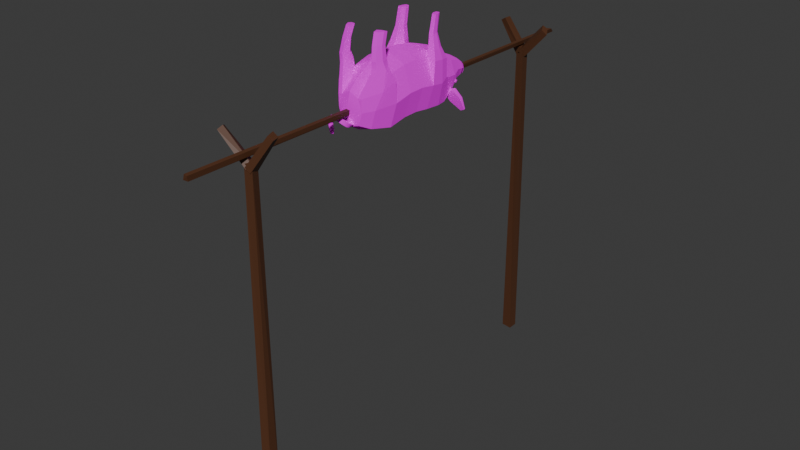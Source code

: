 # Source: pig_on_stick.blend  (saved by Blender 4.5.88; exported with 4.5.12 LTS)
import bpy
from mathutils import Matrix  # noqa: F401  (used for matrix-valued properties, if any)

bpy.ops.wm.read_factory_settings(use_empty=True)
scene = bpy.context.scene
scene.name = 'Scene'

# ---- collections
col_collection = bpy.data.collections.new('Collection'); scene.collection.children.link(col_collection)

# ---- images (referenced by path relative to the original .blend; pixels are not part of the script)
import os
ASSET_DIR = os.environ.get("B2B_ASSET_DIR", "")  # directory of the original .blend (textures are referenced by path, not embedded)
HERE = os.path.dirname(os.path.abspath(__file__))  # packed textures are extracted next to this script under _unpacked/

def load_image(name, relpath, width, height, colorspace="sRGB"):
    """Load a texture the original file referenced (path relative to the .blend, or extracted next to this script)."""
    p = next((c for c in (os.path.join(HERE, relpath), os.path.join(ASSET_DIR, relpath)) if relpath and os.path.exists(c)), "")
    if p:
        img = bpy.data.images.load(p, check_existing=True)
        img.name = name
    else:  # same state as the original file: an image datablock whose file is absent (Cycles renders it pink)
        img = bpy.data.images.new(name, width, height)
        img.source = "FILE"
        img.filepath = "//" + (relpath or name)
    img.colorspace_settings.name = colorspace
    return img
img_tex_pig_png = load_image('Tex_Pig.png', 'Tex_Pig.png', 1024, 1024, 'sRGB')

# ---- materials (node trees are filled in below, after node groups)
mat_lambert2sg = bpy.data.materials.new('lambert2SG')
mat_lambert2sg.use_transparency_overlap = False
mat_lambert2sg.show_transparent_back = False
mat_lambert2sg.diffuse_color = (0.0, 0.0, 0.0, 1.0)
mat_lambert2sg.roughness = 1.0
mat_woodcolor = bpy.data.materials.new('WoodColor')

# ---- material node trees
mat_lambert2sg.use_nodes = True; mat_lambert2sg.node_tree.nodes.clear()
_N = mat_lambert2sg.node_tree.nodes; _L = mat_lambert2sg.node_tree.links
n0 = _N.new('ShaderNodeBsdfPrincipled'); n0.name = 'Principled BSDF'; n0.location = (0, 300)
n0.inputs[1].default_value = 1.0
n0.inputs[2].default_value = 1.0
n0.inputs[3].default_value = 1.0
n0.inputs[13].default_value = 0.0
n0.inputs[18].default_value = 1.0
n1 = _N.new('ShaderNodeOutputMaterial'); n1.name = 'Material Output'; n1.location = (280, 300)
n2 = _N.new('ShaderNodeTexImage'); n2.name = 'Image Texture'; n2.location = (-480, 300)
n2.image = img_tex_pig_png
_L.new(n2.outputs[0], n0.inputs[0])
_L.new(n0.outputs[0], n1.inputs[0])
n1.is_active_output = True
mat_woodcolor.use_nodes = True; mat_woodcolor.node_tree.nodes.clear()
_N = mat_woodcolor.node_tree.nodes; _L = mat_woodcolor.node_tree.links
n0 = _N.new('ShaderNodeBsdfPrincipled'); n0.name = 'Principled BSDF'; n0.location = (-200, 100)
n0.inputs[0].default_value = (0.09203, 0.0341, 0.01419, 1.0)
n1 = _N.new('ShaderNodeOutputMaterial'); n1.name = 'Material Output'; n1.location = (200, 100)
_L.new(n0.outputs[0], n1.inputs[0])
n1.is_active_output = True

# ---- world
world_world = bpy.data.worlds.new('World'); scene.world = world_world
world_world.use_nodes = True; world_world.node_tree.nodes.clear()
_N = world_world.node_tree.nodes; _L = world_world.node_tree.links
n0 = _N.new('ShaderNodeOutputWorld'); n0.name = 'World Output'; n0.location = (200, 100)
n1 = _N.new('ShaderNodeBackground'); n1.name = 'Background'; n1.location = (-200, 100)
n1.inputs[0].default_value = (0.05088, 0.05088, 0.05088, 1.0)
_L.new(n1.outputs[0], n0.inputs[0])
n0.is_active_output = True
world_world.color = (0.05088, 0.05088, 0.05088)
world_world.sun_shadow_jitter_overblur = 0.0

# ---- meshes
me_mesh_pig = bpy.data.meshes.new('Mesh_Pig')
me_mesh_pig.from_pydata([(20.36, 21.41, -22.7), (0.9573, 26.52, -22.7), (0.9573, -34.03, -22.7), (20.36, -24.85, -22.7), (27.35, -1.723, -22.7), (20.36, 21.41, -7.317), (0.9573, 26.52, -7.317), (0.9573, -34.03, -7.317), (20.36, -24.85, -7.317), (27.35, -1.723, -7.317), (26.84, 1.972, -40.31), (19.97, 24.69, -40.31), (19.97, -20.74, -40.31), (0.9573, -29.76, -40.31), (0.9573, 29.71, -40.31), (19.96, 4.32, -58.81), (14.78, 21.49, -58.81), (9.684, -17.85, -55.37), (0.9573, -19.66, -58.81), (0.9573, 25.28, -58.81), (13.3, 5.339, -68.07), (9.734, 17.12, -68.07), (9.734, -6.446, -68.07), (0.9573, -11.12, -68.07), (0.9573, 19.73, -68.07), (0.9573, 5.339, -72.97), (20.75, 23.27, 6.656), (0.9573, 28.32, 6.656), (0.9573, -31.52, 6.656), (20.65, -22.13, 7.901), (27.86, 0.4098, 6.656), (19.9, 25.17, 23.18), (0.9573, 30.13, 23.82), (0.9573, -28.62, 16.17), (12.19, -23.88, 17.43), (26.74, 2.729, 20.25), (16.75, 26.52, 35.37), (0.9573, 31.13, 35.81), (0.9573, -23.53, 30.58), (17.31, -7.072, 28.85), (23.63, 0.6758, 30.02), (13.48, 24.66, 45.09), (0.9573, 28.62, 45.47), (0.9573, -18.28, 40.98), (13.48, -11.17, 41.66), (15.54, 6.746, 43.37), (12.18, 19.99, 53.37), (0.9573, 22.9, 53.65), (0.9573, -11.57, 50.35), (12.18, -6.344, 50.85), (15.78, 6.824, 52.11), (8.107, 14.88, 64.42), (0.9573, 16.73, 64.47), (0.9573, -5.189, 63.93), (8.107, -1.868, 64.01), (10.4, 6.504, 64.22), (6.434, 14.0, 72.92), (0.9573, 15.24, 72.86), (0.9573, 0.4822, 73.58), (6.434, 2.72, 73.47), (8.192, 8.358, 73.19), (4.464, 14.03, 77.59), (0.9573, 14.81, 77.46), (0.9573, 5.506, 79.03), (4.464, 6.916, 78.79), (5.587, 10.47, 78.19), (3.676, 15.71, 78.94), (0.9573, 16.26, 78.66), (0.9573, 9.771, 82.0), (3.676, 10.66, 80.95), (4.545, 13.14, 79.68), (26.84, -17.66, -40.31), (25.05, -11.58, -54.62), (13.3, -6.495, -68.07), (16.49, -29.27, -44.9), (11.99, -28.66, -51.2), (16.28, -27.93, -58.02), (21.59, -28.99, -43.57), (24.87, -28.69, -50.38), (20.47, -27.97, -57.15), (17.3, -36.25, -47.34), (13.51, -36.78, -52.63), (16.66, -36.45, -58.55), (21.97, -35.88, -45.97), (22.56, -36.69, -51.63), (20.41, -36.53, -57.58), (16.23, -48.13, -47.26), (13.54, -48.7, -50.68), (14.94, -48.57, -55.49), (20.84, -47.84, -46.1), (21.06, -48.58, -50.2), (19.28, -48.61, -54.68), (15.3, -58.31, -43.49), (12.61, -58.88, -46.91), (14.01, -58.75, -51.72), (19.91, -58.02, -42.33), (20.13, -58.76, -46.43), (18.09, -58.79, -50.91), (27.86, -20.1, 8.755), (26.74, -18.69, 20.25), (23.63, -16.7, 30.02), (18.68, -28.18, 10.76), (14.26, -28.18, 17.15), (15.73, -28.18, 24.08), (25.04, -28.18, 11.31), (24.75, -28.18, 18.61), (21.31, -28.18, 24.82), (17.31, -40.94, 13.8), (15.11, -40.87, 17.88), (15.39, -40.8, 22.31), (21.44, -40.94, 14.15), (21.5, -40.86, 18.82), (19.02, -40.79, 22.78), (17.4, -56.79, 17.76), (15.42, -56.73, 21.43), (15.68, -56.66, 25.41), (21.13, -56.79, 18.07), (20.54, -56.72, 22.27), (18.94, -56.66, 25.84), (17.39, -54.7, 17.23), (21.17, -54.7, 17.55), (20.67, -54.63, 21.81), (18.95, -54.57, 25.43), (15.64, -54.57, 25.0), (15.38, -54.64, 20.96), (15.44, -56.78, -44.06), (12.75, -57.35, -47.47), (14.15, -57.23, -52.28), (18.26, -57.27, -51.48), (20.27, -57.23, -46.99), (20.05, -56.5, -42.9), (-18.45, 21.41, -22.7), (-18.45, -24.85, -22.7), (-25.44, -1.723, -22.7), (-18.45, 21.41, -7.317), (-18.45, -24.85, -7.317), (-25.44, -1.723, -7.317), (-24.92, 1.972, -40.31), (-18.06, 24.69, -40.31), (-18.06, -20.74, -40.31), (-18.05, 4.32, -58.81), (-12.86, 21.49, -58.81), (-7.77, -17.85, -55.37), (-11.38, 5.339, -68.07), (-7.82, 17.12, -68.07), (-7.82, -6.446, -68.07), (-18.84, 23.27, 6.656), (-18.74, -22.13, 7.901), (-25.95, 0.4098, 6.656), (-17.98, 25.17, 23.18), (-10.27, -23.88, 17.43), (-24.82, 2.729, 20.25), (-14.83, 26.52, 35.37), (-15.4, -7.072, 28.85), (-21.72, 0.6758, 30.02), (-11.57, 24.66, 45.09), (-11.57, -11.17, 41.66), (-13.63, 6.746, 43.37), (-10.26, 19.99, 53.37), (-10.26, -6.344, 50.85), (-13.87, 6.824, 52.11), (-6.193, 14.88, 64.42), (-6.193, -1.868, 64.01), (-8.49, 6.504, 64.22), (-4.52, 14.0, 72.92), (-4.52, 2.72, 73.47), (-6.277, 8.358, 73.19), (-2.55, 14.03, 77.59), (-2.55, 6.916, 78.79), (-3.672, 10.47, 78.19), (-1.762, 15.71, 78.94), (-1.762, 10.66, 80.95), (-2.63, 13.14, 79.68), (-24.92, -17.66, -40.31), (-23.14, -11.58, -54.62), (-11.38, -6.495, -68.07), (-14.58, -29.27, -44.9), (-10.07, -28.66, -51.2), (-14.37, -27.93, -58.02), (-19.67, -28.99, -43.57), (-22.96, -28.69, -50.38), (-18.56, -27.97, -57.15), (-15.38, -36.25, -47.34), (-11.6, -36.78, -52.63), (-14.75, -36.45, -58.55), (-20.06, -35.88, -45.97), (-20.65, -36.69, -51.63), (-18.49, -36.53, -57.58), (-14.31, -48.13, -47.26), (-11.62, -48.7, -50.68), (-13.02, -48.57, -55.49), (-18.92, -47.84, -46.1), (-19.15, -48.58, -50.2), (-17.36, -48.61, -54.68), (-13.39, -58.31, -43.49), (-10.69, -58.88, -46.91), (-12.1, -58.75, -51.72), (-17.99, -58.02, -42.33), (-18.22, -58.76, -46.43), (-16.17, -58.79, -50.91), (-25.95, -20.1, 8.755), (-24.82, -18.69, 20.25), (-21.72, -16.7, 30.02), (-16.76, -28.18, 10.76), (-12.35, -28.18, 17.15), (-13.81, -28.18, 24.08), (-23.13, -28.18, 11.31), (-22.84, -28.18, 18.61), (-19.39, -28.18, 24.82), (-15.39, -40.94, 13.8), (-13.19, -40.87, 17.88), (-13.48, -40.8, 22.31), (-19.53, -40.94, 14.15), (-19.59, -40.86, 18.82), (-17.1, -40.79, 22.78), (-15.49, -56.79, 17.76), (-13.51, -56.73, 21.43), (-13.77, -56.66, 25.41), (-19.21, -56.79, 18.07), (-18.63, -56.72, 22.27), (-17.03, -56.66, 25.84), (-15.48, -54.7, 17.23), (-19.25, -54.7, 17.55), (-18.76, -54.63, 21.81), (-17.04, -54.57, 25.43), (-13.73, -54.57, 25.0), (-13.47, -54.64, 20.96), (-13.53, -56.78, -44.06), (-10.83, -57.35, -47.47), (-12.24, -57.23, -52.28), (-16.35, -57.27, -51.48), (-18.36, -57.23, -46.99), (-18.13, -56.5, -42.9), (6.874, 21.28, 51.0), (18.57, 17.92, 49.56), (21.01, 39.3, 55.67), (25.02, 37.53, 55.25), (21.01, 39.69, 54.02), (25.02, 37.92, 53.6), (6.874, 22.25, 46.9), (18.57, 18.89, 45.46), (12.27, 30.78, 52.77), (24.35, 25.45, 51.5), (24.35, 26.21, 48.32), (12.27, 31.54, 49.59), (-4.96, 21.28, 51.0), (-16.66, 17.92, 49.56), (-19.1, 39.3, 55.67), (-23.11, 37.53, 55.25), (-19.1, 39.69, 54.02), (-23.11, 37.92, 53.6), (-4.96, 22.25, 46.9), (-16.66, 18.89, 45.46), (-10.35, 30.78, 52.77), (-22.44, 25.45, 51.5), (-22.44, 26.21, 48.32), (-10.35, 31.54, 49.59), (9.736, 14.35, 59.52), (12.31, 14.75, 60.12), (9.643, 16.18, 58.71), (12.22, 16.58, 59.31), (10.05, 16.18, 56.95), (12.63, 16.58, 57.54), (10.49, 14.35, 56.26), (13.07, 14.75, 56.86), (-7.821, 14.35, 59.52), (-10.4, 14.75, 60.12), (-7.728, 16.18, 58.71), (-10.31, 16.58, 59.31), (-8.138, 16.18, 56.95), (-10.72, 16.58, 57.54), (-8.577, 14.35, 56.26), (-11.16, 14.75, 56.86), (0.5037, 19.39, -67.42), (-0.6604, 16.15, -68.96), (3.771, 17.43, -66.32), (1.954, 14.28, -67.31), (5.506, 16.25, -70.98), (2.534, 14.0, -70.41), (5.084, 13.44, -75.23), (1.912, 12.82, -73.28), (2.359, 10.17, -78.06), (0.008345, 11.38, -75.37), (-2.072, 7.783, -78.95), (-2.846, 10.43, -76.37), (-7.066, 7.313, -78.84), (-6.014, 10.55, -77.21), (-11.3, 9.192, -77.63), (-8.757, 11.98, -77.47), (-13.68, 13.09, -75.35), (-10.47, 14.53, -76.71), (-13.74, 18.04, -74.05), (-10.89, 17.67, -76.5), (-11.73, 22.71, -74.53), (-10.16, 20.65, -77.27), (-9.305, 25.47, -77.86), (-9.427, 23.69, -79.11), (-11.3, 26.09, -78.79), (-11.0, 24.49, -80.23), (-14.87, 23.08, -76.91), (-12.7, 21.64, -79.64), (-16.14, 18.13, -77.21), (-13.02, 18.5, -79.3), (-15.14, 13.46, -79.02), (-12.08, 15.52, -79.8), (-11.92, 10.28, -81.39), (-9.899, 13.37, -80.61), (-7.234, 9.341, -82.24), (-6.902, 12.46, -80.15), (-2.306, 10.67, -81.65), (-3.771, 12.82, -78.92), (1.558, 13.56, -79.97), (-1.232, 14.05, -77.48), (3.396, 16.8, -76.47), (0.1779, 15.47, -75.02), (2.898, 19.08, -71.92), (0.2867, 16.36, -71.98)], [], [(0, 1, 6, 5), (2, 3, 8, 7), (3, 4, 9, 8), (4, 0, 5, 9), (66, 67, 68, 69, 70), (0, 4, 10, 11), (4, 3, 12, 10), (3, 2, 13, 12), (1, 0, 11, 14), (11, 10, 15, 16), (12, 13, 18, 17), (14, 11, 16, 19), (16, 15, 20, 21), (17, 18, 23, 22), (19, 16, 21, 24), (21, 20, 25, 24), (25, 20, 22, 23), (5, 6, 27, 26), (7, 8, 29, 28), (8, 9, 30, 29), (9, 5, 26, 30), (26, 27, 32, 31), (28, 29, 34, 33), (30, 26, 31, 35), (31, 32, 37, 36), (33, 34, 39, 38), (35, 31, 36, 40), (36, 37, 42, 41), (38, 39, 44, 43), (39, 40, 45, 44), (40, 36, 41, 45), (41, 42, 47, 46), (43, 44, 49, 48), (44, 45, 50, 49), (45, 41, 46, 50), (46, 47, 52, 51), (48, 49, 54, 53), (49, 50, 55, 54), (50, 46, 51, 55), (51, 52, 57, 56), (53, 54, 59, 58), (54, 55, 60, 59), (55, 51, 56, 60), (56, 57, 62, 61), (58, 59, 64, 63), (59, 60, 65, 64), (60, 56, 61, 65), (61, 62, 67, 66), (63, 64, 69, 68), (64, 65, 70, 69), (65, 61, 66, 70), (15, 10, 71, 72), (20, 15, 72, 73), (20, 73, 22), (71, 10, 12), (12, 17, 75, 74), (17, 22, 76, 75), (72, 71, 77, 78), (73, 72, 78, 79), (22, 73, 79, 76), (71, 12, 74, 77), (74, 75, 81, 80), (75, 76, 82, 81), (78, 77, 83, 84), (79, 78, 84, 85), (76, 79, 85, 82), (77, 74, 80, 83), (80, 81, 87, 86), (81, 82, 88, 87), (84, 83, 89, 90), (85, 84, 90, 91), (82, 85, 91, 88), (83, 80, 86, 89), (125, 126, 93, 92), (126, 127, 94, 93), (129, 130, 95, 96), (128, 129, 96, 97), (127, 128, 97, 94), (130, 125, 92, 95), (30, 35, 99, 98), (35, 40, 100, 99), (100, 40, 39), (30, 98, 29), (34, 29, 101, 102), (39, 34, 102, 103), (98, 99, 105, 104), (99, 100, 106, 105), (100, 39, 103, 106), (29, 98, 104, 101), (102, 101, 107, 108), (103, 102, 108, 109), (104, 105, 111, 110), (105, 106, 112, 111), (106, 103, 109, 112), (101, 104, 110, 107), (124, 119, 113, 114), (123, 124, 114, 115), (120, 121, 117, 116), (121, 122, 118, 117), (122, 123, 115, 118), (119, 120, 116, 113), (114, 113, 116, 117, 118, 115), (93, 94, 97, 96, 95, 92), (107, 110, 120, 119), (110, 111, 121, 120), (111, 112, 122, 121), (112, 109, 123, 122), (109, 108, 124, 123), (108, 107, 119, 124), (86, 87, 126, 125), (87, 88, 127, 126), (88, 91, 128, 127), (91, 90, 129, 128), (90, 89, 130, 129), (89, 86, 125, 130), (131, 134, 6, 1), (2, 7, 135, 132), (132, 135, 136, 133), (133, 136, 134, 131), (170, 172, 171, 68, 67), (131, 138, 137, 133), (133, 137, 139, 132), (132, 139, 13, 2), (1, 14, 138, 131), (138, 141, 140, 137), (139, 142, 18, 13), (14, 19, 141, 138), (141, 144, 143, 140), (142, 145, 23, 18), (19, 24, 144, 141), (144, 24, 25, 143), (25, 23, 145, 143), (134, 146, 27, 6), (7, 28, 147, 135), (135, 147, 148, 136), (136, 148, 146, 134), (146, 149, 32, 27), (28, 33, 150, 147), (148, 151, 149, 146), (149, 152, 37, 32), (33, 38, 153, 150), (151, 154, 152, 149), (152, 155, 42, 37), (38, 43, 156, 153), (153, 156, 157, 154), (154, 157, 155, 152), (155, 158, 47, 42), (43, 48, 159, 156), (156, 159, 160, 157), (157, 160, 158, 155), (158, 161, 52, 47), (48, 53, 162, 159), (159, 162, 163, 160), (160, 163, 161, 158), (161, 164, 57, 52), (53, 58, 165, 162), (162, 165, 166, 163), (163, 166, 164, 161), (164, 167, 62, 57), (58, 63, 168, 165), (165, 168, 169, 166), (166, 169, 167, 164), (167, 170, 67, 62), (63, 68, 171, 168), (168, 171, 172, 169), (169, 172, 170, 167), (140, 174, 173, 137), (143, 175, 174, 140), (143, 145, 175), (173, 139, 137), (139, 176, 177, 142), (142, 177, 178, 145), (174, 180, 179, 173), (175, 181, 180, 174), (145, 178, 181, 175), (173, 179, 176, 139), (176, 182, 183, 177), (177, 183, 184, 178), (180, 186, 185, 179), (181, 187, 186, 180), (178, 184, 187, 181), (179, 185, 182, 176), (182, 188, 189, 183), (183, 189, 190, 184), (186, 192, 191, 185), (187, 193, 192, 186), (184, 190, 193, 187), (185, 191, 188, 182), (227, 194, 195, 228), (228, 195, 196, 229), (231, 198, 197, 232), (230, 199, 198, 231), (229, 196, 199, 230), (232, 197, 194, 227), (148, 200, 201, 151), (151, 201, 202, 154), (202, 153, 154), (148, 147, 200), (150, 204, 203, 147), (153, 205, 204, 150), (200, 206, 207, 201), (201, 207, 208, 202), (202, 208, 205, 153), (147, 203, 206, 200), (204, 210, 209, 203), (205, 211, 210, 204), (206, 212, 213, 207), (207, 213, 214, 208), (208, 214, 211, 205), (203, 209, 212, 206), (226, 216, 215, 221), (225, 217, 216, 226), (222, 218, 219, 223), (223, 219, 220, 224), (224, 220, 217, 225), (221, 215, 218, 222), (216, 217, 220, 219, 218, 215), (195, 194, 197, 198, 199, 196), (209, 221, 222, 212), (212, 222, 223, 213), (213, 223, 224, 214), (214, 224, 225, 211), (211, 225, 226, 210), (210, 226, 221, 209), (188, 227, 228, 189), (189, 228, 229, 190), (190, 229, 230, 193), (193, 230, 231, 192), (192, 231, 232, 191), (191, 232, 227, 188), (241, 242, 236, 235), (235, 236, 238, 237), (237, 238, 243, 244), (239, 240, 234, 233), (242, 243, 238, 236), (244, 241, 235, 237), (233, 234, 242, 241), (234, 240, 243, 242), (244, 243, 240, 239), (239, 233, 241, 244), (253, 247, 248, 254), (247, 249, 250, 248), (249, 256, 255, 250), (251, 245, 246, 252), (254, 248, 250, 255), (256, 249, 247, 253), (245, 253, 254, 246), (246, 254, 255, 252), (256, 251, 252, 255), (251, 256, 253, 245), (257, 258, 260, 259), (259, 260, 262, 261), (261, 262, 264, 263), (263, 264, 258, 257), (258, 264, 262, 260), (263, 257, 259, 261), (265, 267, 268, 266), (267, 269, 270, 268), (269, 271, 272, 270), (271, 265, 266, 272), (266, 268, 270, 272), (271, 269, 267, 265), (275, 276, 278, 277), (277, 278, 280, 279), (279, 280, 282, 281), (281, 282, 284, 283), (283, 284, 286, 285), (285, 286, 288, 287), (287, 288, 290, 289), (289, 290, 292, 291), (291, 292, 294, 293), (293, 294, 296, 295), (295, 296, 298, 297), (297, 298, 300, 299), (299, 300, 302, 301), (301, 302, 304, 303), (303, 304, 306, 305), (305, 306, 308, 307), (307, 308, 310, 309), (309, 310, 312, 311), (311, 312, 314, 313), (313, 314, 316, 315), (315, 316, 274, 273), (300, 298, 296, 294), (302, 300, 294, 292), (304, 302, 292, 290), (306, 304, 290, 288), (308, 306, 288, 286), (310, 308, 286, 284), (312, 310, 284, 282), (314, 312, 282, 280), (316, 314, 280, 278), (274, 316, 278, 276), (297, 299, 293, 295), (299, 301, 291, 293), (301, 303, 289, 291), (303, 305, 287, 289), (305, 307, 285, 287), (307, 309, 283, 285), (309, 311, 281, 283), (311, 313, 279, 281), (313, 315, 277, 279), (315, 273, 275, 277)])
me_mesh_pig.polygons.foreach_set('use_smooth', [True] * 303)
_k = set([(0, 1), (0, 4), (0, 5), (0, 11), (1, 131), (2, 3), (2, 7), (2, 13), (2, 132), (3, 4), (3, 8), (3, 12), (4, 9), (4, 10), (5, 6), (5, 9), (5, 26), (6, 134), (7, 8), (7, 28), (7, 135), (8, 9), (8, 29), (9, 30), (10, 11), (10, 12), (10, 15), (10, 71), (11, 14), (11, 16), (12, 13), (12, 17), (12, 71), (12, 74), (13, 18), (13, 139), (14, 138), (15, 16), (15, 20), (15, 72), (16, 19), (16, 21), (17, 18), (17, 22), (17, 75), (18, 23), (18, 142), (19, 141), (20, 21), (20, 22), (20, 73), (21, 24), (22, 23), (22, 73), (22, 76), (23, 25), (23, 145), (24, 144), (26, 27), (26, 30), (26, 31), (27, 146), (28, 29), (28, 33), (28, 147), (29, 30), (29, 34), (29, 98), (29, 101), (30, 35), (30, 98), (31, 32), (31, 35), (31, 36), (32, 37), (32, 149), (33, 34), (33, 38), (33, 150), (34, 39), (34, 102), (35, 40), (35, 99), (36, 37), (36, 40), (36, 41), (37, 42), (37, 152), (38, 39), (38, 43), (38, 153), (39, 40), (39, 44), (39, 100), (39, 103), (40, 45), (40, 100), (41, 46), (43, 44), (43, 48), (43, 156), (44, 49), (45, 50), (46, 51), (48, 49), (48, 53), (48, 159), (49, 50), (49, 54), (50, 55), (51, 56), (53, 58), (54, 59), (55, 60), (56, 57), (56, 60), (56, 61), (57, 164), (58, 59), (58, 63), (58, 165), (59, 60), (59, 64), (60, 65), (61, 62), (61, 65), (61, 66), (62, 167), (63, 64), (63, 68), (63, 168), (64, 65), (64, 69), (65, 70), (66, 67), (66, 70), (67, 170), (68, 69), (68, 171), (69, 70), (71, 72), (71, 77), (72, 73), (72, 78), (73, 79), (74, 80), (76, 82), (77, 83), (78, 84), (79, 85), (80, 81), (80, 83), (80, 86), (81, 82), (81, 87), (82, 85), (82, 88), (83, 84), (83, 89), (84, 85), (84, 90), (85, 91), (86, 87), (86, 89), (86, 125), (87, 88), (87, 126), (88, 91), (88, 127), (89, 90), (89, 130), (90, 91), (90, 129), (91, 128), (92, 93), (92, 95), (92, 125), (93, 94), (93, 126), (94, 97), (94, 127), (95, 96), (95, 130), (96, 97), (96, 129), (97, 128), (98, 99), (98, 104), (99, 100), (99, 105), (100, 106), (101, 102), (101, 104), (101, 107), (102, 103), (102, 108), (103, 106), (103, 109), (104, 105), (104, 110), (105, 106), (105, 111), (106, 112), (107, 108), (107, 119), (108, 109), (108, 124), (109, 112), (109, 123), (110, 111), (110, 120), (111, 112), (111, 121), (112, 122), (113, 114), (113, 116), (113, 119), (114, 115), (114, 124), (115, 118), (115, 123), (116, 117), (116, 120), (117, 118), (117, 121), (118, 122), (131, 133), (131, 134), (131, 138), (132, 133), (132, 135), (132, 139), (133, 136), (133, 137), (134, 136), (134, 146), (135, 136), (135, 147), (136, 148), (137, 138), (137, 139), (137, 140), (137, 173), (138, 141), (139, 142), (139, 173), (139, 176), (140, 141), (140, 143), (140, 174), (141, 144), (142, 145), (142, 177), (143, 144), (143, 145), (143, 175), (145, 175), (145, 178), (146, 148), (146, 149), (147, 148), (147, 150), (147, 200), (147, 203), (148, 151), (148, 200), (149, 151), (149, 152), (150, 153), (150, 204), (151, 154), (151, 201), (152, 154), (152, 155), (153, 154), (153, 156), (153, 202), (153, 205), (154, 157), (154, 202), (155, 158), (156, 159), (157, 160), (158, 161), (159, 160), (159, 162), (160, 163), (161, 164), (162, 165), (163, 166), (164, 166), (164, 167), (165, 166), (165, 168), (166, 169), (167, 169), (167, 170), (168, 169), (168, 171), (169, 172), (170, 172), (171, 172), (173, 174), (173, 179), (174, 175), (174, 180), (175, 181), (176, 182), (178, 184), (179, 185), (180, 186), (181, 187), (182, 183), (182, 185), (182, 188), (183, 184), (183, 189), (184, 187), (184, 190), (185, 186), (185, 191), (186, 187), (186, 192), (187, 193), (188, 189), (188, 191), (188, 227), (189, 190), (189, 228), (190, 193), (190, 229), (191, 192), (191, 232), (192, 193), (192, 231), (193, 230), (194, 195), (194, 197), (194, 227), (195, 196), (195, 228), (196, 199), (196, 229), (197, 198), (197, 232), (198, 199), (198, 231), (199, 230), (200, 201), (200, 206), (201, 202), (201, 207), (202, 208), (203, 204), (203, 206), (203, 209), (204, 205), (204, 210), (205, 208), (205, 211), (206, 207), (206, 212), (207, 208), (207, 213), (208, 214), (209, 210), (209, 221), (210, 211), (210, 226), (211, 214), (211, 225), (212, 213), (212, 222), (213, 214), (213, 223), (214, 224), (215, 216), (215, 218), (215, 221), (216, 217), (216, 226), (217, 220), (217, 225), (218, 219), (218, 222), (219, 220), (219, 223), (220, 224), (233, 234), (233, 239), (233, 241), (234, 240), (234, 242), (235, 236), (235, 237), (235, 241), (236, 238), (236, 242), (237, 238), (237, 244), (238, 243), (239, 240), (239, 244), (240, 243), (245, 246), (245, 251), (245, 253), (246, 252), (246, 254), (247, 248), (247, 249), (247, 253), (248, 250), (248, 254), (249, 250), (249, 256), (250, 255), (251, 252), (251, 256), (252, 255), (257, 258), (257, 259), (257, 263), (258, 260), (258, 264), (259, 260), (259, 261), (260, 262), (261, 262), (261, 263), (262, 264), (263, 264), (265, 266), (265, 267), (265, 271), (266, 268), (266, 272), (267, 268), (267, 269), (268, 270), (269, 270), (269, 271), (270, 272), (271, 272), (273, 315), (274, 316), (275, 277), (276, 278), (277, 279), (278, 280), (279, 281), (280, 282), (281, 283), (282, 284), (283, 285), (284, 286), (285, 287), (286, 288), (287, 289), (288, 290), (289, 291), (290, 292), (291, 293), (292, 294), (293, 295), (294, 296), (295, 296), (295, 297), (296, 298), (297, 298), (297, 299), (298, 300), (299, 301), (300, 302), (301, 303), (302, 304), (303, 305), (304, 306), (305, 307), (306, 308), (307, 309), (308, 310), (309, 311), (310, 312), (311, 313), (312, 314), (313, 315), (314, 316)])
me_mesh_pig.attributes.new('sharp_edge', 'BOOLEAN', 'EDGE').data.foreach_set('value', [ (min(e.vertices), max(e.vertices)) in _k for e in me_mesh_pig.edges])
_uv = me_mesh_pig.uv_layers.new(name='UVMap')
_uv.uv.foreach_set('vector', [0.8074, 0.8445, 0.8075, 0.8651, 0.7812, 0.8652, 0.7811, 0.8446, 0.1766, 0.8839, 0.1762, 0.8486, 0.2138, 0.8483, 0.2142, 0.8835, 0.7982, 0.7006, 0.798, 0.7611, 0.7598, 0.7587, 0.76, 0.6983, 0.798, 0.7611, 0.7978, 0.8215, 0.7596, 0.8191, 0.7598, 0.7587, 0.7856, 0.2926, 0.7861, 0.2954, 0.7804, 0.2954, 0.7821, 0.2926, 0.7843, 0.2916, 0.7978, 0.8215, 0.798, 0.7611, 0.8417, 0.7735, 0.8415, 0.8328, 0.798, 0.7611, 0.7982, 0.7006, 0.8419, 0.7141, 0.8417, 0.7735, 0.1762, 0.8486, 0.1766, 0.8839, 0.1335, 0.8843, 0.1332, 0.8498, 0.8075, 0.8651, 0.8074, 0.8445, 0.8375, 0.8448, 0.8376, 0.865, 0.8415, 0.8328, 0.8417, 0.7735, 0.8877, 0.7825, 0.8875, 0.8273, 0.1332, 0.8498, 0.1335, 0.8843, 0.08829, 0.8847, 0.09657, 0.8688, 0.8376, 0.865, 0.8375, 0.8448, 0.8692, 0.8503, 0.8692, 0.8649, 0.8875, 0.8273, 0.8877, 0.7825, 0.9107, 0.7866, 0.9106, 0.8173, 0.09657, 0.8688, 0.08829, 0.8847, 0.06567, 0.8849, 0.06552, 0.869, 0.8692, 0.8649, 0.8692, 0.8503, 0.885, 0.8555, 0.885, 0.8648, 0.9106, 0.8173, 0.9107, 0.7866, 0.9228, 0.7873, 0.9105, 0.8241, 0.9228, 0.7873, 0.9107, 0.7866, 0.9108, 0.7558, 0.9108, 0.7436, 0.7811, 0.8446, 0.7812, 0.8652, 0.7573, 0.8652, 0.7572, 0.8443, 0.2142, 0.8835, 0.2138, 0.8483, 0.251, 0.8474, 0.2483, 0.8832, 0.76, 0.6983, 0.7598, 0.7587, 0.7251, 0.7621, 0.7221, 0.703, 0.7598, 0.7587, 0.7596, 0.8191, 0.7249, 0.8218, 0.7251, 0.7621, 0.7572, 0.8443, 0.7573, 0.8652, 0.7279, 0.8653, 0.729, 0.8453, 0.2483, 0.8832, 0.251, 0.8474, 0.2757, 0.8541, 0.2716, 0.883, 0.7251, 0.7621, 0.7249, 0.8218, 0.6838, 0.8242, 0.6913, 0.766, 0.729, 0.8453, 0.7279, 0.8653, 0.7074, 0.8654, 0.7081, 0.8487, 0.2716, 0.883, 0.2757, 0.8541, 0.3023, 0.853, 0.3068, 0.8826, 0.6913, 0.766, 0.6838, 0.8242, 0.6535, 0.8258, 0.667, 0.7591, 0.7081, 0.8487, 0.7074, 0.8654, 0.6909, 0.8654, 0.6915, 0.8522, 0.3068, 0.8826, 0.3023, 0.853, 0.3337, 0.8596, 0.3322, 0.8824, 0.5683, 0.5805, 0.5801, 0.5881, 0.5894, 0.6745, 0.5621, 0.6634, 0.667, 0.7591, 0.6535, 0.8258, 0.6294, 0.8194, 0.6338, 0.7729, 0.6915, 0.8522, 0.6909, 0.8654, 0.6769, 0.8655, 0.6774, 0.8536, 0.3322, 0.8824, 0.3337, 0.8596, 0.3562, 0.8618, 0.3551, 0.8821, 0.6382, 0.7264, 0.6338, 0.7729, 0.6121, 0.7717, 0.6153, 0.7375, 0.6338, 0.7729, 0.6294, 0.8194, 0.6088, 0.8059, 0.6121, 0.7717, 0.6774, 0.8536, 0.6769, 0.8655, 0.6584, 0.8655, 0.6585, 0.858, 0.3551, 0.8821, 0.3562, 0.8618, 0.3884, 0.8688, 0.3883, 0.8818, 0.6153, 0.7375, 0.6121, 0.7717, 0.582, 0.769, 0.5826, 0.7472, 0.6121, 0.7717, 0.6088, 0.8059, 0.5814, 0.7909, 0.582, 0.769, 0.6585, 0.858, 0.6584, 0.8655, 0.6441, 0.8656, 0.644, 0.8598, 0.3883, 0.8818, 0.3884, 0.8688, 0.4116, 0.8717, 0.4119, 0.8816, 0.5826, 0.7472, 0.582, 0.769, 0.5597, 0.7725, 0.559, 0.7577, 0.582, 0.769, 0.5814, 0.7909, 0.5603, 0.7872, 0.5597, 0.7725, 0.644, 0.8598, 0.6441, 0.8656, 0.6362, 0.8656, 0.636, 0.8619, 0.4119, 0.8816, 0.4116, 0.8717, 0.4246, 0.8751, 0.4252, 0.8814, 0.559, 0.7577, 0.5597, 0.7725, 0.5472, 0.7772, 0.5458, 0.7678, 0.5597, 0.7725, 0.5603, 0.7872, 0.5487, 0.7866, 0.5472, 0.7772, 0.636, 0.8619, 0.6362, 0.8656, 0.6342, 0.8656, 0.6337, 0.8627, 0.4252, 0.8814, 0.4246, 0.8751, 0.4299, 0.8765, 0.4325, 0.8814, 0.5458, 0.7678, 0.5472, 0.7772, 0.5435, 0.7839, 0.5404, 0.7773, 0.5472, 0.7772, 0.5487, 0.7866, 0.5453, 0.7908, 0.5435, 0.7839, 0.8877, 0.7825, 0.8417, 0.7735, 0.8419, 0.7222, 0.8774, 0.7403, 0.9107, 0.7866, 0.8877, 0.7825, 0.8774, 0.7403, 0.9108, 0.7557, 0.8229, 0.8896, 0.8229, 0.9027, 0.8187, 0.9026, 0.7776, 0.893, 0.7776, 0.9147, 0.7695, 0.8896, 0.7493, 0.6861, 0.7458, 0.6088, 0.7589, 0.6302, 0.7596, 0.6626, 0.7458, 0.6088, 0.732, 0.5436, 0.758, 0.5952, 0.7589, 0.6302, 0.8774, 0.7403, 0.8419, 0.7222, 0.8501, 0.6931, 0.867, 0.6949, 0.9108, 0.7557, 0.8774, 0.7403, 0.867, 0.6949, 0.8838, 0.6979, 0.7242, 0.8896, 0.7284, 0.8896, 0.7369, 0.9409, 0.7319, 0.9369, 0.7532, 0.9226, 0.7451, 0.9226, 0.741, 0.901, 0.747, 0.9073, 0.7596, 0.6626, 0.7589, 0.6302, 0.7687, 0.6229, 0.768, 0.65, 0.7589, 0.6302, 0.758, 0.5952, 0.7683, 0.5924, 0.7687, 0.6229, 0.867, 0.6949, 0.8501, 0.6931, 0.8561, 0.6755, 0.8702, 0.6742, 0.8838, 0.6979, 0.867, 0.6949, 0.8702, 0.6742, 0.885, 0.6756, 0.8277, 0.8896, 0.8327, 0.8896, 0.8326, 0.8991, 0.8282, 0.899, 0.747, 0.9073, 0.741, 0.901, 0.742, 0.8896, 0.7475, 0.896, 0.768, 0.65, 0.7687, 0.6229, 0.783, 0.6329, 0.7824, 0.6504, 0.7687, 0.6229, 0.7683, 0.5924, 0.7829, 0.6082, 0.783, 0.6329, 0.8702, 0.6742, 0.8561, 0.6755, 0.8565, 0.6442, 0.8667, 0.643, 0.885, 0.6756, 0.8702, 0.6742, 0.8667, 0.643, 0.8778, 0.6436, 0.6901, 0.8896, 0.6946, 0.8941, 0.6932, 0.9078, 0.6881, 0.904, 0.7676, 0.657, 0.768, 0.65, 0.7824, 0.6504, 0.782, 0.6564, 0.2221, 0.1226, 0.2224, 0.1142, 0.2233, 0.1156, 0.223, 0.124, 0.2224, 0.1142, 0.2223, 0.1023, 0.2232, 0.1037, 0.2233, 0.1156, 0.2538, 0.1, 0.2489, 0.1006, 0.2483, 0.09868, 0.2532, 0.09806, 0.2592, 0.1003, 0.2538, 0.1, 0.2532, 0.09806, 0.2585, 0.09835, 0.1713, 0.2439, 0.1736, 0.2458, 0.1735, 0.2471, 0.1712, 0.2452, 0.226, 0.231, 0.2234, 0.2336, 0.2233, 0.2324, 0.2259, 0.2297, 0.7251, 0.7621, 0.6913, 0.766, 0.6914, 0.7101, 0.72, 0.7082, 0.6913, 0.766, 0.667, 0.7591, 0.6672, 0.7137, 0.6914, 0.7101, 0.8145, 0.8896, 0.8145, 0.9088, 0.807, 0.9002, 0.7909, 0.8896, 0.7909, 0.9123, 0.7824, 0.9145, 0.9173, 0.6075, 0.9176, 0.5581, 0.9246, 0.5722, 0.9246, 0.6036, 0.9002, 0.661, 0.9173, 0.6075, 0.9246, 0.6036, 0.9246, 0.6376, 0.72, 0.7082, 0.6914, 0.7101, 0.6956, 0.6855, 0.7137, 0.6867, 0.6914, 0.7101, 0.6672, 0.7137, 0.6802, 0.6846, 0.6956, 0.6855, 0.9113, 0.6668, 0.9002, 0.661, 0.9246, 0.6376, 0.9246, 0.6412, 0.6721, 0.8896, 0.6806, 0.8936, 0.6773, 0.9056, 0.6698, 0.903, 0.9246, 0.6036, 0.9246, 0.5722, 0.9393, 0.5871, 0.9392, 0.6072, 0.9246, 0.6376, 0.9246, 0.6036, 0.9392, 0.6072, 0.9391, 0.6289, 0.7137, 0.6867, 0.6956, 0.6855, 0.6952, 0.6524, 0.7068, 0.6529, 0.6956, 0.6855, 0.6802, 0.6846, 0.6853, 0.6519, 0.6952, 0.6524, 0.7648, 0.9211, 0.7582, 0.9211, 0.7578, 0.9071, 0.7621, 0.9071, 0.6698, 0.903, 0.6773, 0.9056, 0.6731, 0.919, 0.6682, 0.9173, 0.3001, 0.1012, 0.3002, 0.09238, 0.3013, 0.09361, 0.3013, 0.1023, 0.3001, 0.1107, 0.3001, 0.1012, 0.3013, 0.1023, 0.3013, 0.1117, 0.1767, 0.09837, 0.1716, 0.09814, 0.1711, 0.09548, 0.1761, 0.09571, 0.1716, 0.09814, 0.1673, 0.09795, 0.1668, 0.09529, 0.1711, 0.09548, 0.2073, 0.2309, 0.2054, 0.2309, 0.2054, 0.2297, 0.2073, 0.2297, 0.1622, 0.2509, 0.1643, 0.2516, 0.1643, 0.2528, 0.1622, 0.2521, 0.1611, 0.2604, 0.1622, 0.2521, 0.1643, 0.2528, 0.164, 0.2623, 0.1631, 0.2704, 0.1612, 0.2694, 0.1704, 0.2561, 0.1712, 0.2452, 0.1735, 0.2471, 0.1747, 0.2572, 0.1745, 0.2665, 0.1719, 0.2639, 0.6682, 0.9173, 0.6731, 0.919, 0.6727, 0.935, 0.6683, 0.9335, 0.7068, 0.6529, 0.6952, 0.6524, 0.6878, 0.616, 0.6984, 0.6164, 0.6952, 0.6524, 0.6853, 0.6519, 0.6789, 0.6156, 0.6878, 0.616, 0.7621, 0.9071, 0.7578, 0.9071, 0.7581, 0.8919, 0.762, 0.8919, 0.9391, 0.6289, 0.9392, 0.6072, 0.9551, 0.6223, 0.955, 0.6421, 0.9392, 0.6072, 0.9393, 0.5871, 0.9552, 0.604, 0.9551, 0.6223, 0.7824, 0.6504, 0.783, 0.6329, 0.7935, 0.6493, 0.7928, 0.6669, 0.783, 0.6329, 0.7829, 0.6082, 0.7933, 0.6247, 0.7935, 0.6493, 0.6881, 0.904, 0.6932, 0.9078, 0.692, 0.9229, 0.6872, 0.9191, 0.8778, 0.6436, 0.8667, 0.643, 0.8588, 0.6199, 0.87, 0.6205, 0.8667, 0.643, 0.8565, 0.6442, 0.8486, 0.6211, 0.8588, 0.6199, 0.8019, 0.9073, 0.7965, 0.9128, 0.7955, 0.8977, 0.801, 0.8922, 0.8074, 0.8445, 0.7811, 0.8446, 0.7812, 0.8652, 0.8075, 0.8651, 0.1766, 0.8839, 0.2142, 0.8835, 0.2138, 0.8483, 0.1762, 0.8486, 0.7982, 0.7006, 0.76, 0.6983, 0.7598, 0.7587, 0.798, 0.7611, 0.798, 0.7611, 0.7598, 0.7587, 0.7596, 0.8191, 0.7978, 0.8215, 0.7856, 0.2926, 0.7843, 0.2916, 0.7821, 0.2926, 0.7804, 0.2954, 0.7861, 0.2954, 0.7978, 0.8215, 0.8415, 0.8328, 0.8417, 0.7735, 0.798, 0.7611, 0.798, 0.7611, 0.8417, 0.7735, 0.8419, 0.7141, 0.7982, 0.7006, 0.1762, 0.8486, 0.1332, 0.8498, 0.1335, 0.8843, 0.1766, 0.8839, 0.8075, 0.8651, 0.8376, 0.865, 0.8375, 0.8448, 0.8074, 0.8445, 0.8415, 0.8328, 0.8875, 0.8273, 0.8877, 0.7825, 0.8417, 0.7735, 0.1332, 0.8498, 0.09657, 0.8688, 0.08829, 0.8847, 0.1335, 0.8843, 0.8376, 0.865, 0.8692, 0.8649, 0.8692, 0.8503, 0.8375, 0.8448, 0.8875, 0.8273, 0.9106, 0.8173, 0.9107, 0.7866, 0.8877, 0.7825, 0.09657, 0.8688, 0.06552, 0.869, 0.06567, 0.8849, 0.08829, 0.8847, 0.8692, 0.8649, 0.885, 0.8648, 0.885, 0.8555, 0.8692, 0.8503, 0.9106, 0.8173, 0.9105, 0.8241, 0.9228, 0.7873, 0.9107, 0.7866, 0.9228, 0.7873, 0.9108, 0.7436, 0.9108, 0.7558, 0.9107, 0.7866, 0.7811, 0.8446, 0.7572, 0.8443, 0.7573, 0.8652, 0.7812, 0.8652, 0.2142, 0.8835, 0.2483, 0.8832, 0.251, 0.8474, 0.2138, 0.8483, 0.76, 0.6983, 0.7221, 0.703, 0.7251, 0.7621, 0.7598, 0.7587, 0.7598, 0.7587, 0.7251, 0.7621, 0.7249, 0.8218, 0.7596, 0.8191, 0.7572, 0.8443, 0.729, 0.8453, 0.7279, 0.8653, 0.7573, 0.8652, 0.2483, 0.8832, 0.2716, 0.883, 0.2757, 0.8541, 0.251, 0.8474, 0.7251, 0.7621, 0.6913, 0.766, 0.6838, 0.8242, 0.7249, 0.8218, 0.729, 0.8453, 0.7081, 0.8487, 0.7074, 0.8654, 0.7279, 0.8653, 0.2716, 0.883, 0.3068, 0.8826, 0.3023, 0.853, 0.2757, 0.8541, 0.6913, 0.766, 0.667, 0.7591, 0.6535, 0.8258, 0.6838, 0.8242, 0.7081, 0.8487, 0.6915, 0.8522, 0.6909, 0.8654, 0.7074, 0.8654, 0.3068, 0.8826, 0.3322, 0.8824, 0.3337, 0.8596, 0.3023, 0.853, 0.5683, 0.5805, 0.5621, 0.6634, 0.5894, 0.6745, 0.5801, 0.5881, 0.667, 0.7591, 0.6338, 0.7729, 0.6294, 0.8194, 0.6535, 0.8258, 0.6915, 0.8522, 0.6774, 0.8536, 0.6769, 0.8655, 0.6909, 0.8654, 0.3322, 0.8824, 0.3551, 0.8821, 0.3562, 0.8618, 0.3337, 0.8596, 0.6382, 0.7264, 0.6153, 0.7375, 0.6121, 0.7717, 0.6338, 0.7729, 0.6338, 0.7729, 0.6121, 0.7717, 0.6088, 0.8059, 0.6294, 0.8194, 0.6774, 0.8536, 0.6585, 0.858, 0.6584, 0.8655, 0.6769, 0.8655, 0.3551, 0.8821, 0.3883, 0.8818, 0.3884, 0.8688, 0.3562, 0.8618, 0.6153, 0.7375, 0.5826, 0.7472, 0.582, 0.769, 0.6121, 0.7717, 0.6121, 0.7717, 0.582, 0.769, 0.5814, 0.7909, 0.6088, 0.8059, 0.6585, 0.858, 0.644, 0.8598, 0.6441, 0.8656, 0.6584, 0.8655, 0.3883, 0.8818, 0.4119, 0.8816, 0.4116, 0.8717, 0.3884, 0.8688, 0.5826, 0.7472, 0.559, 0.7577, 0.5597, 0.7725, 0.582, 0.769, 0.582, 0.769, 0.5597, 0.7725, 0.5603, 0.7872, 0.5814, 0.7909, 0.644, 0.8598, 0.636, 0.8619, 0.6362, 0.8656, 0.6441, 0.8656, 0.4119, 0.8816, 0.4252, 0.8814, 0.4246, 0.8751, 0.4116, 0.8717, 0.559, 0.7577, 0.5458, 0.7678, 0.5472, 0.7772, 0.5597, 0.7725, 0.5597, 0.7725, 0.5472, 0.7772, 0.5487, 0.7866, 0.5603, 0.7872, 0.636, 0.8619, 0.6337, 0.8627, 0.6342, 0.8656, 0.6362, 0.8656, 0.4252, 0.8814, 0.4325, 0.8814, 0.4299, 0.8765, 0.4246, 0.8751, 0.5458, 0.7678, 0.5404, 0.7773, 0.5435, 0.7839, 0.5472, 0.7772, 0.5472, 0.7772, 0.5435, 0.7839, 0.5453, 0.7908, 0.5487, 0.7866, 0.8877, 0.7825, 0.8774, 0.7403, 0.8419, 0.7222, 0.8417, 0.7735, 0.9107, 0.7866, 0.9108, 0.7557, 0.8774, 0.7403, 0.8877, 0.7825, 0.8229, 0.8896, 0.8187, 0.9026, 0.8229, 0.9027, 0.7776, 0.893, 0.7695, 0.8896, 0.7776, 0.9147, 0.7493, 0.6861, 0.7596, 0.6626, 0.7589, 0.6302, 0.7458, 0.6088, 0.7458, 0.6088, 0.7589, 0.6302, 0.758, 0.5952, 0.732, 0.5436, 0.8774, 0.7403, 0.867, 0.6949, 0.8501, 0.6931, 0.8419, 0.7222, 0.9108, 0.7557, 0.8838, 0.6979, 0.867, 0.6949, 0.8774, 0.7403, 0.7242, 0.8896, 0.7319, 0.9369, 0.7369, 0.9409, 0.7284, 0.8896, 0.7532, 0.9226, 0.747, 0.9073, 0.741, 0.901, 0.7451, 0.9226, 0.7596, 0.6626, 0.768, 0.65, 0.7687, 0.6229, 0.7589, 0.6302, 0.7589, 0.6302, 0.7687, 0.6229, 0.7683, 0.5924, 0.758, 0.5952, 0.867, 0.6949, 0.8702, 0.6742, 0.8561, 0.6755, 0.8501, 0.6931, 0.8838, 0.6979, 0.885, 0.6756, 0.8702, 0.6742, 0.867, 0.6949, 0.8277, 0.8896, 0.8282, 0.899, 0.8326, 0.8991, 0.8327, 0.8896, 0.747, 0.9073, 0.7475, 0.896, 0.742, 0.8896, 0.741, 0.901, 0.768, 0.65, 0.7824, 0.6504, 0.783, 0.6329, 0.7687, 0.6229, 0.7687, 0.6229, 0.783, 0.6329, 0.7829, 0.6082, 0.7683, 0.5924, 0.8702, 0.6742, 0.8667, 0.643, 0.8565, 0.6442, 0.8561, 0.6755, 0.885, 0.6756, 0.8778, 0.6436, 0.8667, 0.643, 0.8702, 0.6742, 0.6901, 0.8896, 0.6881, 0.904, 0.6932, 0.9078, 0.6946, 0.8941, 0.7676, 0.657, 0.782, 0.6564, 0.7824, 0.6504, 0.768, 0.65, 0.2221, 0.1226, 0.223, 0.124, 0.2233, 0.1156, 0.2224, 0.1142, 0.2224, 0.1142, 0.2233, 0.1156, 0.2232, 0.1037, 0.2223, 0.1023, 0.2538, 0.1, 0.2532, 0.09806, 0.2483, 0.09868, 0.2489, 0.1006, 0.2592, 0.1003, 0.2585, 0.09835, 0.2532, 0.09806, 0.2538, 0.1, 0.1713, 0.2439, 0.1712, 0.2452, 0.1735, 0.2471, 0.1736, 0.2458, 0.226, 0.231, 0.2259, 0.2297, 0.2233, 0.2324, 0.2234, 0.2336, 0.7251, 0.7621, 0.72, 0.7082, 0.6914, 0.7101, 0.6913, 0.766, 0.6913, 0.766, 0.6914, 0.7101, 0.6672, 0.7137, 0.667, 0.7591, 0.8145, 0.8896, 0.807, 0.9002, 0.8145, 0.9088, 0.7909, 0.8896, 0.7824, 0.9145, 0.7909, 0.9123, 0.9173, 0.6075, 0.9246, 0.6036, 0.9246, 0.5722, 0.9176, 0.5581, 0.9002, 0.661, 0.9246, 0.6376, 0.9246, 0.6036, 0.9173, 0.6075, 0.72, 0.7082, 0.7137, 0.6867, 0.6956, 0.6855, 0.6914, 0.7101, 0.6914, 0.7101, 0.6956, 0.6855, 0.6802, 0.6846, 0.6672, 0.7137, 0.9113, 0.6668, 0.9246, 0.6412, 0.9246, 0.6376, 0.9002, 0.661, 0.6721, 0.8896, 0.6698, 0.903, 0.6773, 0.9056, 0.6806, 0.8936, 0.9246, 0.6036, 0.9392, 0.6072, 0.9393, 0.5871, 0.9246, 0.5722, 0.9246, 0.6376, 0.9391, 0.6289, 0.9392, 0.6072, 0.9246, 0.6036, 0.7137, 0.6867, 0.7068, 0.6529, 0.6952, 0.6524, 0.6956, 0.6855, 0.6956, 0.6855, 0.6952, 0.6524, 0.6853, 0.6519, 0.6802, 0.6846, 0.7648, 0.9211, 0.7621, 0.9071, 0.7578, 0.9071, 0.7582, 0.9211, 0.6698, 0.903, 0.6682, 0.9173, 0.6731, 0.919, 0.6773, 0.9056, 0.3001, 0.1012, 0.3013, 0.1023, 0.3013, 0.09361, 0.3002, 0.09238, 0.3001, 0.1107, 0.3013, 0.1117, 0.3013, 0.1023, 0.3001, 0.1012, 0.1767, 0.09837, 0.1761, 0.09571, 0.1711, 0.09548, 0.1716, 0.09814, 0.1716, 0.09814, 0.1711, 0.09548, 0.1668, 0.09529, 0.1673, 0.09795, 0.2073, 0.2309, 0.2073, 0.2297, 0.2054, 0.2297, 0.2054, 0.2309, 0.1622, 0.2509, 0.1622, 0.2521, 0.1643, 0.2528, 0.1643, 0.2516, 0.1611, 0.2604, 0.1612, 0.2694, 0.1631, 0.2704, 0.164, 0.2623, 0.1643, 0.2528, 0.1622, 0.2521, 0.1704, 0.2561, 0.1719, 0.2639, 0.1745, 0.2665, 0.1747, 0.2572, 0.1735, 0.2471, 0.1712, 0.2452, 0.6682, 0.9173, 0.6683, 0.9335, 0.6727, 0.935, 0.6731, 0.919, 0.7068, 0.6529, 0.6984, 0.6164, 0.6878, 0.616, 0.6952, 0.6524, 0.6952, 0.6524, 0.6878, 0.616, 0.6789, 0.6156, 0.6853, 0.6519, 0.7621, 0.9071, 0.762, 0.8919, 0.7581, 0.8919, 0.7578, 0.9071, 0.9391, 0.6289, 0.955, 0.6421, 0.9551, 0.6223, 0.9392, 0.6072, 0.9392, 0.6072, 0.9551, 0.6223, 0.9552, 0.604, 0.9393, 0.5871, 0.7824, 0.6504, 0.7928, 0.6669, 0.7935, 0.6493, 0.783, 0.6329, 0.783, 0.6329, 0.7935, 0.6493, 0.7933, 0.6247, 0.7829, 0.6082, 0.6881, 0.904, 0.6872, 0.9191, 0.692, 0.9229, 0.6932, 0.9078, 0.8778, 0.6436, 0.87, 0.6205, 0.8588, 0.6199, 0.8667, 0.643, 0.8667, 0.643, 0.8588, 0.6199, 0.8486, 0.6211, 0.8565, 0.6442, 0.8019, 0.9073, 0.801, 0.8922, 0.7955, 0.8977, 0.7965, 0.9128, 0.6756, 0.09588, 0.7788, 0.09588, 0.7788, 0.1484, 0.6756, 0.1484, 0.6756, 0.1484, 0.7788, 0.1484, 0.7788, 0.2517, 0.6756, 0.2517, 0.6756, 0.2517, 0.7788, 0.2517, 0.7788, 0.3042, 0.6756, 0.3042, 0.6756, 0.3549, 0.7788, 0.3549, 0.7788, 0.4582, 0.6756, 0.4582, 0.7788, 0.09588, 0.8821, 0.09588, 0.8821, 0.1484, 0.7788, 0.1484, 0.5723, 0.09588, 0.6756, 0.09588, 0.6756, 0.1484, 0.5723, 0.1484, 0.6756, 0.04516, 0.7788, 0.04516, 0.7788, 0.09588, 0.6756, 0.09588, 0.7788, 0.04516, 0.8821, 0.04516, 0.8821, 0.09588, 0.7788, 0.09588, 0.6756, 0.3042, 0.7788, 0.3042, 0.7788, 0.3549, 0.6756, 0.3549, 0.5723, 0.04516, 0.6756, 0.04516, 0.6756, 0.09588, 0.5723, 0.09588, 0.6756, 0.09588, 0.6756, 0.1484, 0.7788, 0.1484, 0.7788, 0.09588, 0.6756, 0.1484, 0.6756, 0.2517, 0.7788, 0.2517, 0.7788, 0.1484, 0.6756, 0.2517, 0.6756, 0.3042, 0.7788, 0.3042, 0.7788, 0.2517, 0.6756, 0.3549, 0.6756, 0.4582, 0.7788, 0.4582, 0.7788, 0.3549, 0.7788, 0.09588, 0.7788, 0.1484, 0.8821, 0.1484, 0.8821, 0.09588, 0.5723, 0.09588, 0.5723, 0.1484, 0.6756, 0.1484, 0.6756, 0.09588, 0.6756, 0.04516, 0.6756, 0.09588, 0.7788, 0.09588, 0.7788, 0.04516, 0.7788, 0.04516, 0.7788, 0.09588, 0.8821, 0.09588, 0.8821, 0.04516, 0.6756, 0.3042, 0.6756, 0.3549, 0.7788, 0.3549, 0.7788, 0.3042, 0.5723, 0.04516, 0.5723, 0.09588, 0.6756, 0.09588, 0.6756, 0.04516, 0.3143, 0.2339, 0.3694, 0.2339, 0.3694, 0.2889, 0.3143, 0.2889, 0.3143, 0.2889, 0.3694, 0.2889, 0.3694, 0.3439, 0.3143, 0.3439, 0.3143, 0.3439, 0.3694, 0.3439, 0.3694, 0.399, 0.3143, 0.399, 0.3143, 0.399, 0.3694, 0.399, 0.3694, 0.454, 0.3143, 0.454, 0.3694, 0.2339, 0.4244, 0.2339, 0.4244, 0.2889, 0.3694, 0.2889, 0.2593, 0.2339, 0.3143, 0.2339, 0.3143, 0.2889, 0.2593, 0.2889, 0.3143, 0.2339, 0.3143, 0.2889, 0.3694, 0.2889, 0.3694, 0.2339, 0.3143, 0.2889, 0.3143, 0.3439, 0.3694, 0.3439, 0.3694, 0.2889, 0.3143, 0.3439, 0.3143, 0.399, 0.3694, 0.399, 0.3694, 0.3439, 0.3143, 0.399, 0.3143, 0.454, 0.3694, 0.454, 0.3694, 0.399, 0.3694, 0.2339, 0.3694, 0.2889, 0.4244, 0.2889, 0.4244, 0.2339, 0.2593, 0.2339, 0.2593, 0.2889, 0.3143, 0.2889, 0.3143, 0.2339, 0.3709, 0.6019, 0.4002, 0.6019, 0.4002, 0.6048, 0.3709, 0.6048, 0.3709, 0.6048, 0.4002, 0.6048, 0.4002, 0.6077, 0.3709, 0.6077, 0.3709, 0.6077, 0.4002, 0.6077, 0.4002, 0.6106, 0.3709, 0.6106, 0.3709, 0.6106, 0.4002, 0.6106, 0.4002, 0.6136, 0.3709, 0.6136, 0.3709, 0.6136, 0.4002, 0.6136, 0.4002, 0.6165, 0.3709, 0.6165, 0.3709, 0.6165, 0.4002, 0.6165, 0.4002, 0.6194, 0.3709, 0.6194, 0.3709, 0.6194, 0.4002, 0.6194, 0.4002, 0.6223, 0.3709, 0.6223, 0.3709, 0.6223, 0.4002, 0.6223, 0.4002, 0.6253, 0.3709, 0.6253, 0.3709, 0.6253, 0.4002, 0.6253, 0.4002, 0.6282, 0.3709, 0.6282, 0.3709, 0.6282, 0.4002, 0.6282, 0.4002, 0.6311, 0.3709, 0.6311, 0.3709, 0.6311, 0.4002, 0.6311, 0.4002, 0.6603, 0.3709, 0.6603, 0.3709, 0.6603, 0.4002, 0.6603, 0.4002, 0.6632, 0.3709, 0.6632, 0.3709, 0.6632, 0.4002, 0.6632, 0.4002, 0.6661, 0.3709, 0.6661, 0.3709, 0.6661, 0.4002, 0.6661, 0.4002, 0.6691, 0.3709, 0.6691, 0.3709, 0.6691, 0.4002, 0.6691, 0.4002, 0.672, 0.3709, 0.672, 0.3709, 0.672, 0.4002, 0.672, 0.4002, 0.6749, 0.3709, 0.6749, 0.3709, 0.6749, 0.4002, 0.6749, 0.4002, 0.6778, 0.3709, 0.6778, 0.3709, 0.6778, 0.4002, 0.6778, 0.4002, 0.6808, 0.3709, 0.6808, 0.3709, 0.6808, 0.4002, 0.6808, 0.4002, 0.6837, 0.3709, 0.6837, 0.3709, 0.6837, 0.4002, 0.6837, 0.4002, 0.6866, 0.3709, 0.6866, 0.3709, 0.6866, 0.4002, 0.6866, 0.4002, 0.6895, 0.3709, 0.6895, 0.4264, 0.5727, 0.4294, 0.5727, 0.4294, 0.6019, 0.4264, 0.6019, 0.4235, 0.5727, 0.4264, 0.5727, 0.4264, 0.6019, 0.4235, 0.6019, 0.4206, 0.5727, 0.4235, 0.5727, 0.4235, 0.6019, 0.4206, 0.6019, 0.4177, 0.5727, 0.4206, 0.5727, 0.4206, 0.6019, 0.4177, 0.6019, 0.4148, 0.5727, 0.4177, 0.5727, 0.4177, 0.6019, 0.4148, 0.6019, 0.4118, 0.5727, 0.4148, 0.5727, 0.4148, 0.6019, 0.4118, 0.6019, 0.4089, 0.5727, 0.4118, 0.5727, 0.4118, 0.6019, 0.4089, 0.6019, 0.406, 0.5727, 0.4089, 0.5727, 0.4089, 0.6019, 0.406, 0.6019, 0.4031, 0.5727, 0.406, 0.5727, 0.406, 0.6019, 0.4031, 0.6019, 0.4002, 0.5727, 0.4031, 0.5727, 0.4031, 0.6019, 0.4002, 0.6019, 0.3417, 0.5727, 0.3447, 0.5727, 0.3447, 0.6019, 0.3417, 0.6019, 0.3447, 0.5727, 0.3476, 0.5727, 0.3476, 0.6019, 0.3447, 0.6019, 0.3476, 0.5727, 0.3505, 0.5727, 0.3505, 0.6019, 0.3476, 0.6019, 0.3505, 0.5727, 0.3534, 0.5727, 0.3534, 0.6019, 0.3505, 0.6019, 0.3534, 0.5727, 0.3563, 0.5727, 0.3563, 0.6019, 0.3534, 0.6019, 0.3563, 0.5727, 0.3593, 0.5727, 0.3593, 0.6019, 0.3563, 0.6019, 0.3593, 0.5727, 0.3622, 0.5727, 0.3622, 0.6019, 0.3593, 0.6019, 0.3622, 0.5727, 0.3651, 0.5727, 0.3651, 0.6019, 0.3622, 0.6019, 0.3651, 0.5727, 0.368, 0.5727, 0.368, 0.6019, 0.3651, 0.6019, 0.368, 0.5727, 0.3709, 0.5727, 0.3709, 0.6019, 0.368, 0.6019])
me_mesh_pig.materials.append(mat_lambert2sg)
me_mesh_pig.update()
me_mesh_pig.normals_split_custom_set([tuple(v) for v in zip(*[iter([0.2547, 0.967, 0.0, 0.0, 1.0, 0.0, 0.0, 1.0, 0.0, 0.2547, 0.967, 0.0, 0.4275, -0.904, 0.0, 0.4275, -0.904, 0.0, 0.4275, -0.904, 0.0, 0.4275, -0.904, 0.0, 0.9573, -0.2892, 0.0, 0.9573, -0.2892, 0.0, 0.9573, -0.2892, 0.0, 0.9573, -0.2892, 0.0, 0.9573, 0.2892, 0.0, 0.9573, 0.2892, 0.0, 0.9573, 0.2892, 0.0, 0.9573, 0.2892, 0.0, 0.126, 0.4112, 0.9028, 7.8e-07, 0.4146, 0.91, 7.772e-07, 0.4146, 0.91, 0.126, 0.4112, 0.9028, 0.126, 0.4112, 0.9028, 0.9567, 0.2891, 0.03278, 0.9567, 0.2891, 0.03278, 0.9567, 0.2891, 0.03278, 0.9567, 0.2891, 0.03278, 0.9535, -0.2881, -0.08822, 0.9535, -0.2881, -0.08822, 0.9535, -0.2881, -0.08822, 0.9535, -0.2881, -0.08822, 0.4179, -0.8827, -0.2147, 0.4179, -0.8827, -0.2147, 0.4179, -0.8827, -0.2147, 0.4179, -0.8827, -0.2147, 0.0, 0.984, 0.1779, 0.2511, 0.9525, 0.1722, 0.2511, 0.9525, 0.1722, 0.0, 0.984, 0.1779, 0.912, 0.2756, -0.3038, 0.912, 0.2756, -0.3038, 0.912, 0.2756, -0.3038, 0.912, 0.2756, -0.3038, 0.3738, -0.8207, -0.4322, 0.3738, -0.8207, -0.4322, 0.3738, -0.8207, -0.4322, 0.3738, -0.8207, -0.4322, 0.0, 0.9716, -0.2368, 0.2523, 0.9401, -0.2291, 0.2523, 0.9401, -0.2291, 0.0, 0.9716, -0.2368, 0.7997, 0.2416, -0.5497, 0.7997, 0.2416, -0.5497, 0.7997, 0.2416, -0.5497, 0.7997, 0.2416, -0.5497, 0.3768, -0.6861, -0.6224, 0.3768, -0.6861, -0.6224, 0.3768, -0.6861, -0.6224, 0.3768, -0.6861, -0.6224, 0.0, 0.8526, -0.5226, 0.2346, 0.8288, -0.508, 0.2346, 0.8288, -0.508, -8.924e-09, 0.8526, -0.5226, 0.2457, 0.2107, -0.9462, 0.2601, 3.573e-05, -0.9656, 7.583e-08, -0.001024, -1.0, 7.105e-08, 0.2174, -0.9761, 7.583e-08, -0.001024, -1.0, 0.2601, 3.573e-05, -0.9656, 0.263, -0.1971, -0.9444, 0.263, -0.1971, -0.9444, 0.2488, 0.9599, -0.1293, -9.596e-09, 0.9911, -0.1335, -9.995e-09, 0.9911, -0.1335, 0.2488, 0.9599, -0.1293, 0.4196, -0.8942, 0.1562, 0.4196, -0.8942, 0.1562, 0.4196, -0.8942, 0.1562, 0.4196, -0.8942, 0.1562, 0.9548, -0.2963, 0.02308, 0.9548, -0.2963, 0.02308, 0.9548, -0.2963, 0.02308, 0.9548, -0.2963, 0.02308, 0.9535, 0.2924, -0.07253, 0.9535, 0.2924, -0.07253, 0.9535, 0.2924, -0.07253, 0.9535, 0.2924, -0.07253, 0.2474, 0.9637, -0.1001, 0.0, 0.9947, -0.1033, 0.0, 0.9947, -0.1033, 0.2474, 0.9637, -0.1001, 0.3895, -0.8926, 0.2272, 0.3895, -0.8926, 0.2272, 0.3895, -0.8926, 0.2272, 0.3895, -0.8926, 0.2272, 0.9559, 0.293, 0.02181, 0.9559, 0.293, 0.02181, 0.9559, 0.293, 0.02181, 0.9559, 0.293, 0.02181, 0.2636, 0.9628, -0.05905, 0.2636, 0.9628, -0.05905, 0.2636, 0.9628, -0.05905, 0.2636, 0.9628, -0.05905, 0.5401, -0.6919, 0.4791, 0.5401, -0.6919, 0.4791, 0.5401, -0.6919, 0.4791, 0.5401, -0.6919, 0.4791, 0.9365, 0.2193, 0.2738, 0.9365, 0.2193, 0.2738, 0.9365, 0.2193, 0.2738, 0.9365, 0.2193, 0.2738, 0.2869, 0.9229, 0.2568, 0.2869, 0.9229, 0.2568, -5.164e-09, 0.9208, 0.39, 0.2744, 0.8865, 0.3726, 0.6289, -0.7644, 0.142, 0.6289, -0.7644, 0.142, 0.6289, -0.7644, 0.142, 0.6289, -0.7644, 0.142, 0.8513, -0.3243, 0.4124, 0.8513, -0.3243, 0.4124, 0.9286, -0.2602, 0.2644, 0.9083, -0.2806, 0.3103, 0.8994, 0.1158, 0.4216, 0.8994, 0.1158, 0.4216, 0.9311, 0.1314, 0.3404, 0.9305, 0.1311, 0.342, 0.2744, 0.8865, 0.3726, -5.164e-09, 0.9208, 0.39, 4.471e-09, 0.8524, 0.5228, 0.2397, 0.8273, 0.508, 0.3771, -0.7746, 0.5077, 0.3771, -0.7746, 0.5077, 0.3771, -0.7746, 0.5077, 0.3771, -0.7746, 0.5077, 0.9083, -0.2806, 0.3103, 0.9286, -0.2602, 0.2644, 0.976, -0.1885, 0.1094, 0.976, -0.1885, 0.1094, 0.9305, 0.1311, 0.342, 0.9311, 0.1314, 0.3404, 0.9525, 0.1904, 0.2376, 0.9484, 0.1926, 0.252, 0.2397, 0.8273, 0.508, 4.471e-09, 0.8524, 0.5228, -7.731e-06, 0.9169, 0.3991, 0.2326, 0.8877, 0.3973, 0.3768, -0.8368, 0.3971, 0.3768, -0.8368, 0.3971, 0.3707, -0.8284, 0.4199, 0.3716, -0.8297, 0.4165, 0.8868, -0.2688, 0.3759, 0.8868, -0.2688, 0.3759, 0.8986, -0.2679, 0.3475, 0.8953, -0.2682, 0.3557, 0.9484, 0.1926, 0.252, 0.9525, 0.1904, 0.2376, 0.906, 0.2322, 0.3538, 0.905, 0.2313, 0.3571, 0.2326, 0.8877, 0.3973, -7.731e-06, 0.9169, 0.3991, -2.839e-08, 0.9868, 0.162, 0.235, 0.9592, 0.1574, 0.3716, -0.8297, 0.4165, 0.3707, -0.8284, 0.4199, 0.3574, -0.8095, 0.4659, 0.3574, -0.8095, 0.4659, 0.8953, -0.2682, 0.3557, 0.8986, -0.2679, 0.3475, 0.9206, -0.2651, 0.2866, 0.9206, -0.2651, 0.2866, 0.905, 0.2313, 0.3571, 0.906, 0.2322, 0.3538, 0.942, 0.2736, 0.1942, 0.942, 0.2736, 0.1942, 0.2178, 0.972, 0.08863, -1.984e-08, 0.9959, 0.09081, -2.814e-08, 0.9959, 0.09081, 0.2178, 0.972, 0.08863, 0.3071, -0.6945, 0.6507, 0.3071, -0.6945, 0.6507, 0.3071, -0.6945, 0.6507, 0.3071, -0.6945, 0.6507, 0.8374, -0.2146, 0.5026, 0.8374, -0.2146, 0.5026, 0.8374, -0.2146, 0.5026, 0.8374, -0.2146, 0.5026, 0.884, 0.3102, 0.3497, 0.884, 0.3102, 0.3497, 0.884, 0.3102, 0.3497, 0.884, 0.3102, 0.3497, 0.1879, 0.6481, -0.738, -2.564e-07, 0.6598, -0.7514, -2.556e-07, 0.6598, -0.7514, 0.1879, 0.6481, -0.738, 0.3449, -0.4826, 0.8051, 0.3449, -0.4826, 0.8051, 0.3449, -0.4826, 0.8051, 0.3449, -0.4826, 0.8051, 0.816, -0.09175, 0.5707, 0.816, -0.09175, 0.5707, 0.816, -0.09175, 0.5707, 0.816, -0.09175, 0.5707, 0.9392, 0.3275, 0.1031, 0.9392, 0.3275, 0.1031, 0.9392, 0.3275, 0.1031, 0.9392, 0.3275, 0.1031, 0.9675, 0.1117, -0.2267, 0.9675, 0.1117, -0.2267, 0.9675, 0.1117, -0.2267, 0.9675, 0.1117, -0.2267, 0.782, 0.04941, -0.6213, 0.782, 0.04941, -0.6213, 0.782, 0.04941, -0.6213, 0.782, 0.04941, -0.6213, -4.526e-07, 0.0, -1.0, -4.526e-07, 0.0, -1.0, -4.526e-07, 0.0, -1.0, 0.0, 0.0, 1.0, 0.0, 0.0, 1.0, 0.0, 0.0, 1.0, -0.8185, 0.03751, 0.5732, -0.8185, 0.03751, 0.5732, -0.974, -0.1774, 0.1406, -0.8176, -0.0333, 0.5748, -0.8019, -0.4107, -0.4339, -0.8019, -0.4107, -0.4339, -0.8299, -0.3159, -0.4599, -0.974, -0.1774, 0.1406, 0.9823, -0.187, 0.01314, 0.9823, -0.187, 0.01314, 0.9791, -0.1899, 0.07316, 0.9789, -0.1899, 0.07515, 0.7602, -0.1134, -0.6397, 0.7602, -0.1134, -0.6397, 0.7908, -0.1065, -0.6027, 0.7818, -0.1086, -0.614, 0.09673, -0.4114, -0.9063, 0.09673, -0.4114, -0.9063, 0.1439, -0.2612, -0.9545, 0.1296, -0.309, -0.9422, 0.0006976, -0.3681, 0.9298, 0.0006976, -0.3681, 0.9298, -0.1145, -0.3556, 0.9276, -0.0732, -0.3606, 0.9298, -0.8176, -0.0333, 0.5748, -0.974, -0.1774, 0.1406, -0.9851, -0.1606, -0.06129, -0.7853, -0.2646, 0.5597, -0.974, -0.1774, 0.1406, -0.8299, -0.3159, -0.4599, -0.8615, -0.03887, -0.5062, -0.9851, -0.1606, -0.06129, 0.9789, -0.1899, 0.07515, 0.9791, -0.1899, 0.07316, 0.9343, -0.1945, 0.2987, 0.9343, -0.1945, 0.2987, 0.7818, -0.1086, -0.614, 0.7908, -0.1065, -0.6027, 0.8839, -0.08012, -0.4608, 0.8839, -0.08012, -0.4608, 0.1296, -0.309, -0.9422, 0.1439, -0.2612, -0.9545, 0.2261, 0.05899, -0.9723, 0.2261, 0.05899, -0.9723, -0.0732, -0.3606, 0.9298, -0.1145, -0.3556, 0.9276, -0.2281, -0.3382, 0.913, -0.2281, -0.3382, 0.913, -0.8047, 0.08537, 0.5875, -0.8047, 0.08537, 0.5875, -0.8047, 0.08537, 0.5875, -0.8047, 0.08537, 0.5875, -0.9203, -0.01661, -0.3909, -0.9203, -0.01661, -0.3909, -0.9203, -0.01661, -0.3909, -0.9203, -0.01661, -0.3909, 0.9896, -0.1039, 0.09926, 0.9896, -0.1039, 0.09926, 0.9896, -0.1039, 0.09926, 0.9896, -0.1039, 0.09926, 0.9221, -0.1645, -0.3503, 0.9221, -0.1645, -0.3503, 0.9221, -0.1645, -0.3503, 0.9221, -0.1645, -0.3503, 0.2037, -0.2571, -0.9447, 0.2037, -0.2571, -0.9447, 0.2037, -0.2571, -0.9447, 0.2037, -0.2571, -0.9447, -0.2634, 0.02218, 0.9644, -0.2634, 0.02218, 0.9644, -0.2634, 0.02218, 0.9644, -0.2634, 0.02218, 0.9644, -0.7761, 0.2799, 0.5651, -0.7761, 0.2799, 0.5651, -0.7761, 0.2799, 0.5651, -0.7761, 0.2799, 0.5651, -0.9598, -0.01644, -0.2804, -0.9598, -0.01644, -0.2804, -0.9598, -0.01644, -0.2804, -0.9598, -0.01644, -0.2804, 0.9956, -0.06595, 0.06669, 0.9956, -0.06595, 0.06669, 0.9956, -0.06595, 0.06669, 0.9956, -0.06595, 0.06669, 0.8949, -0.2338, -0.3801, 0.8939, -0.2344, -0.382, 0.8851, -0.2397, -0.3989, 0.8851, -0.2397, -0.3989, 0.1722, -0.3578, -0.9178, 0.1723, -0.3578, -0.9178, 0.1768, -0.3579, -0.9169, 0.1768, -0.3579, -0.9169, -0.2486, 0.3562, 0.9007, -0.2486, 0.3562, 0.9007, -0.2486, 0.3562, 0.9007, -0.2486, 0.3562, 0.9007, 0.996, 0.004452, 0.08893, 0.996, 0.004452, 0.08893, 0.996, 0.004452, 0.08893, 0.996, 0.004452, 0.08893, 0.9531, 0.0, 0.3028, 0.9531, 0.0, 0.3028, 0.9531, 0.0, 0.3028, 0.9531, 0.0, 0.3028, -0.1816, 0.0, 0.9834, -0.1816, 0.0, 0.9834, -0.1816, 0.0, 0.9834, 0.1449, -0.1007, -0.9843, 0.1449, -0.1007, -0.9843, 0.1449, -0.1007, -0.9843, -0.7578, -0.1646, -0.6314, -0.7578, -0.1646, -0.6314, -0.7578, -0.1646, -0.6314, -0.7578, -0.1646, -0.6314, -0.9037, -0.1002, 0.4163, -0.9037, -0.1002, 0.4163, -0.9037, -0.1002, 0.4163, -0.9037, -0.1002, 0.4163, 0.9617, -0.2581, 0.09198, 0.9617, -0.2581, 0.09198, 0.9617, -0.2581, 0.09198, 0.9617, -0.2581, 0.09198, 0.8668, -0.3063, 0.3934, 0.8668, -0.3063, 0.3934, 0.8668, -0.3063, 0.3934, 0.8668, -0.3063, 0.3934, -0.3386, -0.238, 0.9104, -0.3386, -0.238, 0.9104, -0.3386, -0.238, 0.9104, -0.3386, -0.238, 0.9104, 0.1526, -0.3982, -0.9045, 0.1526, -0.3982, -0.9045, 0.1526, -0.3982, -0.9045, 0.1526, -0.3982, -0.9045, -0.8438, -0.06168, -0.5331, -0.8438, -0.06168, -0.5331, -0.8438, -0.06168, -0.5331, -0.8438, -0.06168, -0.5331, -0.988, -0.02615, 0.1525, -0.988, -0.02615, 0.1525, -0.988, -0.02615, 0.1525, -0.988, -0.02615, 0.1525, 0.966, -0.2578, 0.02034, 0.966, -0.2578, 0.02034, 0.966, -0.2578, 0.02034, 0.966, -0.2578, 0.02034, 0.842, -0.2203, 0.4924, 0.842, -0.2203, 0.4924, 0.842, -0.2203, 0.4924, 0.842, -0.2203, 0.4924, -0.1296, -0.1348, 0.9824, -0.1296, -0.1348, 0.9824, -0.1296, -0.1348, 0.9824, -0.1296, -0.1348, 0.9824, 0.08209, -0.2391, -0.9675, 0.08209, -0.2391, -0.9675, 0.08178, -0.2399, -0.9674, 0.08175, -0.2399, -0.9673, -0.8743, -0.1225, -0.4696, -0.8743, -0.1225, -0.4696, -0.8743, -0.1225, -0.4696, -0.8743, -0.1225, -0.4696, -0.9979, -0.005499, 0.06437, -0.9979, -0.005499, 0.06437, -0.9979, -0.0055, 0.06437, -0.9979, -0.0055, 0.06437, 0.998, -0.0268, 0.05717, 0.9978, -0.02571, 0.06181, 0.9919, -0.01036, 0.1268, 0.9919, -0.01036, 0.1268, 0.8765, 0.06928, 0.4765, 0.8782, 0.06859, 0.4734, 0.9068, 0.05625, 0.4178, 0.9068, 0.05625, 0.4178, -0.1277, 0.1883, 0.9738, -0.1277, 0.1883, 0.9738, -0.1277, 0.1883, 0.9738, -0.1277, 0.1883, 0.9738, 0.08143, -0.2407, -0.9672, 0.08143, -0.2407, -0.9672, 0.08143, -0.2407, -0.9672, 0.08143, -0.2407, -0.9672, -3.201e-07, -0.9999, 0.01657, -3.201e-07, -0.9999, 0.01657, -3.201e-07, -0.9999, 0.01657, -3.201e-07, -0.9999, 0.01657, -3.201e-07, -0.9999, 0.01657, -3.201e-07, -0.9999, 0.01657, 0.009064, -0.9975, 0.07037, 0.009064, -0.9975, 0.07037, 0.009064, -0.9975, 0.07037, 0.009064, -0.9975, 0.07037, 0.009064, -0.9975, 0.07037, 0.009064, -0.9975, 0.07037, 0.08175, -0.2399, -0.9673, 0.08178, -0.2399, -0.9674, 0.08143, -0.2407, -0.9672, 0.08143, -0.2407, -0.9672, 0.9984, -0.02858, 0.04958, 0.9984, -0.02858, 0.04958, 0.9978, -0.02571, 0.06181, 0.998, -0.0268, 0.05717, 0.873, 0.07065, 0.4826, 0.873, 0.07065, 0.4826, 0.8782, 0.06859, 0.4734, 0.8765, 0.06928, 0.4765, -0.1277, 0.1883, 0.9738, -0.1277, 0.1883, 0.9738, -0.1277, 0.1883, 0.9738, -0.1277, 0.1883, 0.9738, -0.9979, -0.005499, 0.06437, -0.9979, -0.005499, 0.06437, -0.9979, -0.005499, 0.06437, -0.9979, -0.005499, 0.06437, -0.8743, -0.1225, -0.4696, -0.8743, -0.1225, -0.4696, -0.8743, -0.1225, -0.4696, -0.8743, -0.1225, -0.4696, -0.7761, 0.2799, 0.5651, -0.7761, 0.2799, 0.5651, -0.7761, 0.2799, 0.5651, -0.7761, 0.2799, 0.5651, -0.9598, -0.01644, -0.2804, -0.9598, -0.01644, -0.2804, -0.9598, -0.01644, -0.2804, -0.9598, -0.01644, -0.2804, 0.1715, -0.3578, -0.9179, 0.1715, -0.3578, -0.9179, 0.1723, -0.3578, -0.9178, 0.1722, -0.3578, -0.9178, 0.8961, -0.233, -0.3777, 0.8961, -0.233, -0.3777, 0.8939, -0.2344, -0.382, 0.8949, -0.2338, -0.3801, 0.9956, -0.06595, 0.06669, 0.9956, -0.06595, 0.06669, 0.9956, -0.06595, 0.06669, 0.9956, -0.06595, 0.06669, -0.2486, 0.3562, 0.9007, -0.2486, 0.3562, 0.9007, -0.2486, 0.3562, 0.9007, -0.2486, 0.3562, 0.9007, -0.2547, 0.967, 0.0, -0.2547, 0.967, 0.0, 0.0, 1.0, 0.0, 0.0, 1.0, 0.0, -0.4275, -0.904, 0.0, -0.4275, -0.904, 0.0, -0.4275, -0.904, 0.0, -0.4275, -0.904, 0.0, -0.9573, -0.2892, 0.0, -0.9573, -0.2892, 0.0, -0.9573, -0.2892, 0.0, -0.9573, -0.2892, 0.0, -0.9573, 0.2892, 0.0, -0.9573, 0.2892, 0.0, -0.9573, 0.2892, 0.0, -0.9573, 0.2892, 0.0, -0.126, 0.4112, 0.9028, -0.126, 0.4112, 0.9028, -0.126, 0.4112, 0.9028, 7.772e-07, 0.4146, 0.91, 7.8e-07, 0.4146, 0.91, -0.9567, 0.2891, 0.03278, -0.9567, 0.2891, 0.03278, -0.9567, 0.2891, 0.03278, -0.9567, 0.2891, 0.03278, -0.9535, -0.2881, -0.08822, -0.9535, -0.2881, -0.08822, -0.9535, -0.2881, -0.08822, -0.9535, -0.2881, -0.08822, -0.4179, -0.8827, -0.2147, -0.4179, -0.8827, -0.2147, -0.4179, -0.8827, -0.2147, -0.4179, -0.8827, -0.2147, 0.0, 0.984, 0.1779, 0.0, 0.984, 0.1779, -0.2511, 0.9525, 0.1722, -0.2511, 0.9525, 0.1722, -0.912, 0.2756, -0.3038, -0.912, 0.2756, -0.3038, -0.912, 0.2756, -0.3038, -0.912, 0.2756, -0.3038, -0.3738, -0.8207, -0.4322, -0.3738, -0.8207, -0.4322, -0.3738, -0.8207, -0.4322, -0.3738, -0.8207, -0.4322, 0.0, 0.9716, -0.2368, 0.0, 0.9716, -0.2368, -0.2523, 0.9401, -0.2291, -0.2523, 0.9401, -0.2291, -0.7997, 0.2416, -0.5497, -0.7997, 0.2416, -0.5497, -0.7997, 0.2416, -0.5497, -0.7997, 0.2416, -0.5497, -0.3768, -0.6861, -0.6224, -0.3768, -0.6861, -0.6224, -0.3768, -0.6861, -0.6224, -0.3768, -0.6861, -0.6224, 0.0, 0.8526, -0.5226, -8.924e-09, 0.8526, -0.5226, -0.2346, 0.8288, -0.508, -0.2346, 0.8288, -0.508, -0.2457, 0.2107, -0.9462, 7.105e-08, 0.2174, -0.9761, 7.583e-08, -0.001024, -1.0, -0.2601, 3.573e-05, -0.9656, 7.583e-08, -0.001024, -1.0, -0.263, -0.1971, -0.9444, -0.263, -0.1971, -0.9444, -0.2601, 3.573e-05, -0.9656, -0.2488, 0.9599, -0.1293, -0.2488, 0.9599, -0.1293, -9.995e-09, 0.9911, -0.1335, -9.596e-09, 0.9911, -0.1335, -0.4196, -0.8942, 0.1562, -0.4196, -0.8942, 0.1562, -0.4196, -0.8942, 0.1562, -0.4196, -0.8942, 0.1562, -0.9548, -0.2963, 0.02308, -0.9548, -0.2963, 0.02308, -0.9548, -0.2963, 0.02308, -0.9548, -0.2963, 0.02308, -0.9535, 0.2924, -0.07253, -0.9535, 0.2924, -0.07253, -0.9535, 0.2924, -0.07253, -0.9535, 0.2924, -0.07253, -0.2474, 0.9637, -0.1001, -0.2474, 0.9637, -0.1001, 0.0, 0.9947, -0.1033, 0.0, 0.9947, -0.1033, -0.3895, -0.8926, 0.2272, -0.3895, -0.8926, 0.2272, -0.3895, -0.8926, 0.2272, -0.3895, -0.8926, 0.2272, -0.9559, 0.293, 0.02181, -0.9559, 0.293, 0.02181, -0.9559, 0.293, 0.02181, -0.9559, 0.293, 0.02181, -0.2636, 0.9628, -0.05905, -0.2636, 0.9628, -0.05905, -0.2636, 0.9628, -0.05905, -0.2636, 0.9628, -0.05905, -0.5401, -0.6919, 0.4791, -0.5401, -0.6919, 0.4791, -0.5401, -0.6919, 0.4791, -0.5401, -0.6919, 0.4791, -0.9365, 0.2193, 0.2738, -0.9365, 0.2193, 0.2738, -0.9365, 0.2193, 0.2738, -0.9365, 0.2193, 0.2738, -0.2869, 0.9229, 0.2568, -0.2744, 0.8865, 0.3726, -5.164e-09, 0.9208, 0.39, -0.2869, 0.9229, 0.2568, -0.6289, -0.7644, 0.142, -0.6289, -0.7644, 0.142, -0.6289, -0.7644, 0.142, -0.6289, -0.7644, 0.142, -0.8513, -0.3243, 0.4124, -0.9083, -0.2806, 0.3103, -0.9286, -0.2602, 0.2644, -0.8513, -0.3243, 0.4124, -0.8994, 0.1158, 0.4216, -0.9305, 0.1311, 0.342, -0.9311, 0.1314, 0.3404, -0.8994, 0.1158, 0.4216, -0.2744, 0.8865, 0.3726, -0.2397, 0.8273, 0.5081, 4.471e-09, 0.8524, 0.5228, -5.164e-09, 0.9208, 0.39, -0.3771, -0.7746, 0.5077, -0.3771, -0.7746, 0.5077, -0.3771, -0.7746, 0.5077, -0.3771, -0.7746, 0.5077, -0.9083, -0.2806, 0.3103, -0.976, -0.1885, 0.1094, -0.976, -0.1885, 0.1094, -0.9286, -0.2602, 0.2644, -0.9305, 0.1311, 0.342, -0.9484, 0.1926, 0.2519, -0.9525, 0.1904, 0.2376, -0.9311, 0.1314, 0.3404, -0.2397, 0.8273, 0.5081, -0.2326, 0.8877, 0.3973, -7.731e-06, 0.9169, 0.3991, 4.471e-09, 0.8524, 0.5228, -0.3768, -0.8368, 0.3971, -0.3716, -0.8297, 0.4165, -0.3707, -0.8284, 0.4199, -0.3768, -0.8368, 0.3971, -0.8868, -0.2688, 0.3759, -0.8953, -0.2682, 0.3557, -0.8986, -0.2679, 0.3475, -0.8868, -0.2688, 0.3759, -0.9484, 0.1926, 0.2519, -0.905, 0.2313, 0.3571, -0.906, 0.2322, 0.3538, -0.9525, 0.1904, 0.2376, -0.2326, 0.8877, 0.3973, -0.235, 0.9592, 0.1574, -2.839e-08, 0.9868, 0.162, -7.731e-06, 0.9169, 0.3991, -0.3716, -0.8297, 0.4165, -0.3574, -0.8095, 0.4659, -0.3574, -0.8095, 0.4659, -0.3707, -0.8284, 0.4199, -0.8953, -0.2682, 0.3557, -0.9206, -0.2651, 0.2866, -0.9206, -0.2651, 0.2866, -0.8986, -0.2679, 0.3475, -0.905, 0.2313, 0.3571, -0.942, 0.2736, 0.1942, -0.942, 0.2736, 0.1942, -0.906, 0.2322, 0.3538, -0.2178, 0.972, 0.08863, -0.2178, 0.972, 0.08863, -2.814e-08, 0.9959, 0.09081, -1.984e-08, 0.9959, 0.09081, -0.3071, -0.6945, 0.6507, -0.3071, -0.6945, 0.6507, -0.3071, -0.6945, 0.6507, -0.3071, -0.6945, 0.6507, -0.8374, -0.2146, 0.5026, -0.8374, -0.2146, 0.5026, -0.8374, -0.2146, 0.5026, -0.8374, -0.2146, 0.5026, -0.884, 0.3102, 0.3497, -0.884, 0.3102, 0.3497, -0.884, 0.3102, 0.3497, -0.884, 0.3102, 0.3497, -0.1879, 0.6481, -0.738, -0.1879, 0.6481, -0.738, -2.556e-07, 0.6598, -0.7514, -2.564e-07, 0.6598, -0.7514, -0.3449, -0.4826, 0.8051, -0.3449, -0.4826, 0.8051, -0.3449, -0.4826, 0.8051, -0.3449, -0.4826, 0.8051, -0.816, -0.09175, 0.5707, -0.816, -0.09175, 0.5707, -0.816, -0.09175, 0.5707, -0.816, -0.09175, 0.5707, -0.9392, 0.3275, 0.1031, -0.9392, 0.3275, 0.1031, -0.9392, 0.3275, 0.1031, -0.9392, 0.3275, 0.1031, -0.9675, 0.1117, -0.2267, -0.9675, 0.1117, -0.2267, -0.9675, 0.1117, -0.2267, -0.9675, 0.1117, -0.2267, -0.782, 0.04941, -0.6213, -0.782, 0.04941, -0.6213, -0.782, 0.04941, -0.6213, -0.782, 0.04941, -0.6213, 4.526e-07, 0.0, -1.0, 4.526e-07, 0.0, -1.0, 4.526e-07, 0.0, -1.0, 0.0, 0.0, 1.0, 0.0, 0.0, 1.0, 0.0, 0.0, 1.0, 0.8185, 0.03751, 0.5732, 0.8176, -0.0333, 0.5748, 0.974, -0.1774, 0.1406, 0.8185, 0.03751, 0.5732, 0.8019, -0.4107, -0.4339, 0.974, -0.1774, 0.1406, 0.8299, -0.3159, -0.4599, 0.8019, -0.4107, -0.4339, -0.9823, -0.187, 0.01314, -0.9789, -0.1899, 0.07515, -0.9791, -0.1899, 0.07316, -0.9823, -0.187, 0.01314, -0.7602, -0.1134, -0.6397, -0.7818, -0.1086, -0.614, -0.7908, -0.1065, -0.6027, -0.7602, -0.1134, -0.6397, -0.09673, -0.4114, -0.9063, -0.1296, -0.309, -0.9422, -0.1439, -0.2612, -0.9545, -0.09673, -0.4114, -0.9063, -0.0006978, -0.3681, 0.9298, 0.07325, -0.3606, 0.9298, 0.1145, -0.3556, 0.9276, -0.0006978, -0.3681, 0.9298, 0.8176, -0.0333, 0.5748, 0.7853, -0.2646, 0.5597, 0.9851, -0.1606, -0.06129, 0.974, -0.1774, 0.1406, 0.974, -0.1774, 0.1406, 0.9851, -0.1606, -0.06129, 0.8615, -0.03887, -0.5062, 0.8299, -0.3159, -0.4599, -0.9789, -0.1899, 0.07515, -0.9343, -0.1945, 0.2987, -0.9343, -0.1945, 0.2987, -0.9791, -0.1899, 0.07316, -0.7818, -0.1086, -0.614, -0.8839, -0.08012, -0.4608, -0.8839, -0.08012, -0.4608, -0.7908, -0.1065, -0.6027, -0.1296, -0.309, -0.9422, -0.2261, 0.05899, -0.9723, -0.2261, 0.05899, -0.9723, -0.1439, -0.2612, -0.9545, 0.07325, -0.3606, 0.9298, 0.2281, -0.3382, 0.913, 0.2281, -0.3382, 0.913, 0.1145, -0.3556, 0.9276, 0.8047, 0.08537, 0.5875, 0.8047, 0.08537, 0.5875, 0.8047, 0.08537, 0.5875, 0.8047, 0.08537, 0.5875, 0.9203, -0.01661, -0.3909, 0.9203, -0.01661, -0.3909, 0.9203, -0.01661, -0.3909, 0.9203, -0.01661, -0.3909, -0.9896, -0.1039, 0.09926, -0.9896, -0.1039, 0.09926, -0.9896, -0.1039, 0.09926, -0.9896, -0.1039, 0.09926, -0.9221, -0.1645, -0.3503, -0.9221, -0.1645, -0.3503, -0.9221, -0.1645, -0.3503, -0.9221, -0.1645, -0.3503, -0.2037, -0.2571, -0.9447, -0.2037, -0.2571, -0.9447, -0.2037, -0.2571, -0.9447, -0.2037, -0.2571, -0.9447, 0.2634, 0.02218, 0.9644, 0.2634, 0.02218, 0.9644, 0.2634, 0.02218, 0.9644, 0.2634, 0.02218, 0.9644, 0.7761, 0.2799, 0.5651, 0.7761, 0.2799, 0.5651, 0.7761, 0.2799, 0.5651, 0.7761, 0.2799, 0.5651, 0.9598, -0.01644, -0.2804, 0.9598, -0.01644, -0.2804, 0.9598, -0.01644, -0.2804, 0.9598, -0.01644, -0.2804, -0.9956, -0.06595, 0.06669, -0.9956, -0.06595, 0.06669, -0.9956, -0.06595, 0.06669, -0.9956, -0.06595, 0.06669, -0.8949, -0.2338, -0.3801, -0.8851, -0.2397, -0.3989, -0.8851, -0.2397, -0.3989, -0.8939, -0.2344, -0.382, -0.1722, -0.3578, -0.9178, -0.1768, -0.3579, -0.9169, -0.1768, -0.3579, -0.9169, -0.1723, -0.3578, -0.9178, 0.2486, 0.3562, 0.9007, 0.2486, 0.3562, 0.9007, 0.2486, 0.3562, 0.9007, 0.2486, 0.3562, 0.9007, -0.996, 0.004452, 0.08893, -0.996, 0.004452, 0.08893, -0.996, 0.004452, 0.08893, -0.996, 0.004452, 0.08893, -0.9531, 0.0, 0.3028, -0.9531, 0.0, 0.3028, -0.9531, 0.0, 0.3028, -0.9531, 0.0, 0.3028, 0.1816, 0.0, 0.9834, 0.1816, 0.0, 0.9834, 0.1816, 0.0, 0.9834, -0.1449, -0.1007, -0.9843, -0.1449, -0.1007, -0.9843, -0.1449, -0.1007, -0.9843, 0.7578, -0.1646, -0.6314, 0.7578, -0.1646, -0.6314, 0.7578, -0.1646, -0.6314, 0.7578, -0.1646, -0.6314, 0.9037, -0.1002, 0.4163, 0.9037, -0.1002, 0.4163, 0.9037, -0.1002, 0.4163, 0.9037, -0.1002, 0.4163, -0.9617, -0.2581, 0.09198, -0.9617, -0.2581, 0.09198, -0.9617, -0.2581, 0.09198, -0.9617, -0.2581, 0.09198, -0.8668, -0.3063, 0.3934, -0.8668, -0.3063, 0.3934, -0.8668, -0.3063, 0.3934, -0.8668, -0.3063, 0.3934, 0.3386, -0.238, 0.9104, 0.3386, -0.238, 0.9104, 0.3386, -0.238, 0.9104, 0.3386, -0.238, 0.9104, -0.1526, -0.3982, -0.9045, -0.1526, -0.3982, -0.9045, -0.1526, -0.3982, -0.9045, -0.1526, -0.3982, -0.9045, 0.8438, -0.06168, -0.5331, 0.8438, -0.06168, -0.5331, 0.8438, -0.06168, -0.5331, 0.8438, -0.06168, -0.5331, 0.988, -0.02615, 0.1525, 0.988, -0.02615, 0.1525, 0.988, -0.02615, 0.1525, 0.988, -0.02615, 0.1525, -0.966, -0.2578, 0.02034, -0.966, -0.2578, 0.02034, -0.966, -0.2578, 0.02034, -0.966, -0.2578, 0.02034, -0.842, -0.2203, 0.4924, -0.842, -0.2203, 0.4924, -0.842, -0.2203, 0.4924, -0.842, -0.2203, 0.4924, 0.1296, -0.1348, 0.9824, 0.1296, -0.1348, 0.9824, 0.1296, -0.1348, 0.9824, 0.1296, -0.1348, 0.9824, -0.08209, -0.2391, -0.9675, -0.08175, -0.2399, -0.9673, -0.08178, -0.2399, -0.9674, -0.08209, -0.2391, -0.9675, 0.8743, -0.1225, -0.4696, 0.8743, -0.1225, -0.4696, 0.8743, -0.1225, -0.4696, 0.8743, -0.1225, -0.4696, 0.9979, -0.005499, 0.06437, 0.9979, -0.005499, 0.06437, 0.9979, -0.005499, 0.06437, 0.9979, -0.005499, 0.06437, -0.998, -0.0268, 0.05717, -0.9919, -0.01036, 0.1268, -0.9919, -0.01036, 0.1268, -0.9978, -0.02571, 0.06181, -0.8765, 0.06928, 0.4765, -0.9068, 0.05625, 0.4178, -0.9068, 0.05625, 0.4178, -0.8782, 0.06859, 0.4734, 0.1277, 0.1883, 0.9738, 0.1277, 0.1883, 0.9738, 0.1277, 0.1883, 0.9738, 0.1277, 0.1883, 0.9738, -0.08143, -0.2407, -0.9672, -0.08143, -0.2407, -0.9672, -0.08143, -0.2407, -0.9672, -0.08143, -0.2407, -0.9672, 3.186e-07, -0.9999, 0.01657, 3.186e-07, -0.9999, 0.01657, 3.186e-07, -0.9999, 0.01657, 3.186e-07, -0.9999, 0.01657, 3.186e-07, -0.9999, 0.01657, 3.186e-07, -0.9999, 0.01657, -0.009064, -0.9975, 0.07037, -0.009064, -0.9975, 0.07037, -0.009064, -0.9975, 0.07037, -0.009064, -0.9975, 0.07037, -0.009064, -0.9975, 0.07037, -0.009064, -0.9975, 0.07037, -0.08175, -0.2399, -0.9673, -0.08143, -0.2407, -0.9672, -0.08143, -0.2407, -0.9672, -0.08178, -0.2399, -0.9674, -0.9984, -0.02858, 0.04958, -0.998, -0.0268, 0.05717, -0.9978, -0.02571, 0.06181, -0.9984, -0.02858, 0.04958, -0.873, 0.07065, 0.4826, -0.8765, 0.06928, 0.4765, -0.8782, 0.06859, 0.4734, -0.873, 0.07065, 0.4826, 0.1277, 0.1883, 0.9738, 0.1277, 0.1883, 0.9738, 0.1277, 0.1883, 0.9738, 0.1277, 0.1883, 0.9738, 0.9979, -0.005499, 0.06437, 0.9979, -0.005499, 0.06437, 0.9979, -0.005499, 0.06437, 0.9979, -0.005499, 0.06437, 0.8743, -0.1225, -0.4696, 0.8743, -0.1225, -0.4696, 0.8743, -0.1225, -0.4696, 0.8743, -0.1225, -0.4696, 0.7761, 0.2799, 0.5651, 0.7761, 0.2799, 0.5651, 0.7761, 0.2799, 0.5651, 0.7761, 0.2799, 0.5651, 0.9598, -0.01644, -0.2804, 0.9598, -0.01644, -0.2804, 0.9598, -0.01644, -0.2804, 0.9598, -0.01644, -0.2804, -0.1715, -0.3578, -0.9179, -0.1722, -0.3578, -0.9178, -0.1723, -0.3578, -0.9178, -0.1715, -0.3578, -0.9179, -0.8961, -0.233, -0.3777, -0.8949, -0.2338, -0.3801, -0.8939, -0.2344, -0.382, -0.8961, -0.233, -0.3777, -0.9956, -0.06595, 0.06669, -0.9956, -0.06595, 0.06669, -0.9956, -0.06595, 0.06669, -0.9956, -0.06595, 0.06669, 0.2486, 0.3562, 0.9007, 0.2486, 0.3562, 0.9007, 0.2486, 0.3562, 0.9007, 0.2486, 0.3562, 0.9007, 0.005393, -0.2543, 0.9671, 0.002986, -0.2571, 0.9664, -0.03016, -0.2949, 0.9551, -0.03016, -0.2949, 0.9551, 0.4127, 0.8863, 0.2102, 0.4127, 0.8863, 0.2102, 0.4127, 0.8863, 0.2102, 0.4127, 0.8863, 0.2102, 0.08361, 0.4055, -0.9103, 0.08361, 0.4055, -0.9103, 0.039, 0.3526, -0.935, 0.03569, 0.3486, -0.9366, -0.2947, -0.9298, -0.2205, -0.2947, -0.9298, -0.2205, -0.2947, -0.9298, -0.2205, -0.2947, -0.9298, -0.2205, 0.936, -0.3425, -0.08123, 0.9222, -0.3763, -0.08923, 0.9986, -0.05187, -0.0123, 0.9986, -0.05187, -0.0123, -0.8182, 0.5594, 0.1327, -0.8117, 0.5683, 0.1348, -0.7155, 0.6798, 0.1612, -0.7155, 0.6798, 0.1612, 0.02662, -0.2297, 0.9729, 0.02662, -0.2297, 0.9729, 0.002986, -0.2571, 0.9664, 0.005393, -0.2543, 0.9671, 0.8029, -0.58, -0.1375, 0.8029, -0.58, -0.1375, 0.9222, -0.3763, -0.08923, 0.936, -0.3425, -0.08123, 0.03569, 0.3486, -0.9366, 0.039, 0.3526, -0.935, 0.006396, 0.3128, -0.9498, 0.006396, 0.3128, -0.9498, -0.8731, 0.4744, 0.1125, -0.8731, 0.4744, 0.1125, -0.8117, 0.5683, 0.1348, -0.8182, 0.5594, 0.1327, -0.005394, -0.2543, 0.9671, 0.03016, -0.2949, 0.9551, 0.03016, -0.2949, 0.9551, -0.002986, -0.2571, 0.9664, -0.4127, 0.8863, 0.2102, -0.4127, 0.8863, 0.2102, -0.4127, 0.8863, 0.2102, -0.4127, 0.8863, 0.2102, -0.08361, 0.4055, -0.9103, -0.03569, 0.3486, -0.9366, -0.039, 0.3526, -0.935, -0.08361, 0.4055, -0.9103, 0.2947, -0.9298, -0.2205, 0.2947, -0.9298, -0.2205, 0.2947, -0.9298, -0.2205, 0.2947, -0.9298, -0.2205, -0.936, -0.3425, -0.08123, -0.9986, -0.05187, -0.0123, -0.9986, -0.05187, -0.0123, -0.9222, -0.3763, -0.08923, 0.8182, 0.5594, 0.1327, 0.7155, 0.6798, 0.1612, 0.7155, 0.6798, 0.1612, 0.8117, 0.5683, 0.1348, -0.02662, -0.2297, 0.9729, -0.005394, -0.2543, 0.9671, -0.002986, -0.2571, 0.9664, -0.02662, -0.2297, 0.9729, -0.8029, -0.58, -0.1375, -0.936, -0.3425, -0.08123, -0.9222, -0.3763, -0.08923, -0.8029, -0.58, -0.1375, -0.03569, 0.3486, -0.9366, -0.006396, 0.3128, -0.9498, -0.006396, 0.3128, -0.9498, -0.039, 0.3526, -0.935, 0.8731, 0.4744, 0.1125, 0.8182, 0.5594, 0.1327, 0.8117, 0.5683, 0.1348, 0.8731, 0.4744, 0.1125, -0.264, 0.3786, 0.8871, -0.264, 0.3786, 0.8871, -0.264, 0.3786, 0.8871, -0.264, 0.3786, 0.8871, -0.1439, 0.989, -0.03341, -0.1439, 0.989, -0.03341, -0.1439, 0.989, -0.03341, -0.1439, 0.989, -0.03341, 0.1538, 0.3786, -0.9127, 0.1538, 0.3786, -0.9127, 0.1538, 0.3786, -0.9127, 0.1538, 0.3786, -0.9127, 0.1439, -0.989, 0.03341, 0.1439, -0.989, 0.03341, 0.1439, -0.989, 0.03341, 0.1439, -0.989, 0.03341, 0.9634, 0.1478, 0.2236, 0.9634, 0.1478, 0.2236, 0.9634, 0.1478, 0.2236, 0.9634, 0.1478, 0.2236, -0.9634, -0.1478, -0.2236, -0.9634, -0.1478, -0.2236, -0.9634, -0.1478, -0.2236, -0.9634, -0.1478, -0.2236, 0.264, 0.3786, 0.8871, 0.264, 0.3786, 0.8871, 0.264, 0.3786, 0.8871, 0.264, 0.3786, 0.8871, 0.1439, 0.989, -0.03341, 0.1439, 0.989, -0.03341, 0.1439, 0.989, -0.03341, 0.1439, 0.989, -0.03341, -0.1538, 0.3786, -0.9127, -0.1538, 0.3786, -0.9127, -0.1538, 0.3786, -0.9127, -0.1538, 0.3786, -0.9127, -0.1439, -0.989, 0.03341, -0.1439, -0.989, 0.03341, -0.1439, -0.989, 0.03341, -0.1439, -0.989, 0.03341, -0.9634, 0.1478, 0.2236, -0.9634, 0.1478, 0.2236, -0.9634, 0.1478, 0.2236, -0.9634, 0.1478, 0.2236, 0.9634, -0.1478, -0.2236, 0.9634, -0.1478, -0.2236, 0.9634, -0.1478, -0.2236, 0.9634, -0.1478, -0.2236, 0.6947, -0.6407, 0.3271, 0.6947, -0.6407, 0.3271, 0.6076, -0.7144, 0.3469, 0.6076, -0.7144, 0.3469, 0.6076, -0.7144, 0.3469, 0.6076, -0.7144, 0.3469, 0.418, -0.8032, 0.4245, 0.418, -0.8032, 0.4245, 0.418, -0.8032, 0.4245, 0.418, -0.8032, 0.4245, 0.2476, -0.7852, 0.5676, 0.2476, -0.7852, 0.5676, 0.2476, -0.7852, 0.5676, 0.2476, -0.7852, 0.5676, 0.07044, -0.675, 0.7344, 0.05927, -0.6668, 0.7429, 0.05927, -0.6668, 0.7429, 0.07044, -0.675, 0.7344, -0.02871, -0.4507, 0.8922, -0.02583, -0.4316, 0.9017, -0.02583, -0.4316, 0.9017, -0.02871, -0.4507, 0.8922, 0.1784, -0.2504, 0.9516, 0.1813, -0.2498, 0.9512, 0.1813, -0.2498, 0.9512, 0.1784, -0.2504, 0.9516, 0.448, -0.1688, 0.878, 0.448, -0.1688, 0.878, 0.448, -0.1688, 0.878, 0.448, -0.1688, 0.878, 0.6349, -0.1358, 0.7605, 0.6349, -0.1358, 0.7605, 0.6349, -0.1358, 0.7605, 0.6349, -0.1358, 0.7605, 0.801, -0.1313, 0.5841, 0.803, -0.1308, 0.5814, 0.803, -0.1308, 0.5814, 0.801, -0.1313, 0.5841, 0.8975, -0.1058, 0.4282, 0.8975, -0.1058, 0.4282, 0.5722, 0.5273, -0.6281, 0.5722, 0.5273, -0.6281, 0.5722, 0.5273, -0.6281, 0.5722, 0.5273, -0.6281, -0.6796, 0.3386, -0.6508, -0.6796, 0.3386, -0.6508, -0.6699, 0.2153, -0.7106, -0.6694, 0.2113, -0.7122, -0.6694, 0.2113, -0.7122, -0.6699, 0.2153, -0.7106, -0.5632, 0.1358, -0.8151, -0.5632, 0.1358, -0.8151, -0.5632, 0.1358, -0.8151, -0.5632, 0.1358, -0.8151, -0.3726, 0.2108, -0.9037, -0.3726, 0.2108, -0.9037, -0.3726, 0.2108, -0.9037, -0.3726, 0.2108, -0.9037, -0.1153, 0.343, -0.9322, -0.122, 0.3403, -0.9324, -0.122, 0.3403, -0.9324, -0.1153, 0.343, -0.9322, 0.03636, 0.5635, -0.8253, 0.03854, 0.5412, -0.84, 0.03854, 0.5412, -0.84, 0.03636, 0.5635, -0.8253, -0.1067, 0.7431, -0.6606, -0.09334, 0.7373, -0.6691, -0.09334, 0.7373, -0.6691, -0.1067, 0.7431, -0.6606, -0.3094, 0.8056, -0.5053, -0.3094, 0.8056, -0.5053, -0.3094, 0.8056, -0.5053, -0.3094, 0.8056, -0.5053, -0.4948, 0.7797, -0.3837, -0.4948, 0.7797, -0.3837, -0.4948, 0.7797, -0.3837, -0.4948, 0.7797, -0.3837, -0.6748, 0.6547, -0.3407, -0.6748, 0.6547, -0.3407, -0.6748, 0.6547, -0.3407, -0.6748, 0.6547, -0.3407, -0.7503, 0.5669, -0.3402, -0.7503, 0.5669, -0.3402, 0.5596, -0.3745, -0.7393, 0.4303, -0.4898, -0.7582, 0.4303, -0.4898, -0.7582, 0.5985, -0.334, -0.7282, 0.7794, -0.04321, -0.6251, 0.5596, -0.3745, -0.7393, 0.5985, -0.334, -0.7282, 0.8106, 0.04307, -0.584, 0.8445, 0.43, -0.3194, 0.7794, -0.04321, -0.6251, 0.8106, 0.04307, -0.584, 0.8271, 0.5024, -0.2518, 0.6425, 0.7633, 0.06748, 0.8445, 0.43, -0.3194, 0.8271, 0.5024, -0.2518, 0.5215, 0.8305, 0.1958, 0.1131, 0.8607, 0.4964, 0.6425, 0.7633, 0.06748, 0.5215, 0.8305, 0.1958, -0.07487, 0.8053, 0.5881, -0.3558, 0.6272, 0.6928, 0.1131, 0.8607, 0.4964, -0.07487, 0.8053, 0.5881, -0.4202, 0.5626, 0.712, -0.6596, 0.2675, 0.7024, -0.3558, 0.6272, 0.6928, -0.4202, 0.5626, 0.712, -0.7108, 0.1843, 0.6788, -0.8489, -0.2191, 0.481, -0.6596, 0.2675, 0.7024, -0.7108, 0.1843, 0.6788, -0.8543, -0.3013, 0.4234, -0.7651, -0.6353, 0.1049, -0.8489, -0.2191, 0.481, -0.8543, -0.3013, 0.4234, -0.7231, -0.69, 0.03187, -0.5959, -0.7907, -0.1404, -0.7651, -0.6353, 0.1049, -0.7231, -0.69, 0.03187, -0.5959, -0.7907, -0.1404, -0.2311, 0.773, 0.5908, -0.5451, 0.4636, 0.6985, -0.5065, 0.5146, 0.6919, -0.2311, 0.773, 0.5908, -0.5451, 0.4636, 0.6985, -0.8049, -0.02555, 0.5929, -0.7864, 0.02568, 0.6172, -0.5065, 0.5146, 0.6919, -0.8049, -0.02555, 0.5929, -0.8314, -0.4881, 0.2658, -0.8416, -0.4451, 0.3059, -0.7864, 0.02568, 0.6172, -0.8314, -0.4881, 0.2658, -0.578, -0.804, -0.1396, -0.596, -0.7939, -0.1204, -0.8416, -0.4451, 0.3059, -0.578, -0.804, -0.1396, -0.08951, -0.8556, -0.5098, -0.08997, -0.8557, -0.5096, -0.596, -0.7939, -0.1204, -0.08951, -0.8556, -0.5098, 0.3615, -0.6158, -0.7001, 0.339, -0.6361, -0.6932, -0.08997, -0.8557, -0.5096, 0.3615, -0.6158, -0.7001, 0.701, -0.2014, -0.6842, 0.6706, -0.2508, -0.6982, 0.339, -0.6361, -0.6932, 0.701, -0.2014, -0.6842, 0.8539, 0.2848, -0.4355, 0.8507, 0.236, -0.4697, 0.6706, -0.2508, -0.6982, 0.8539, 0.2848, -0.4355, 0.7323, 0.6794, -0.04677, 0.7572, 0.6469, -0.09015, 0.8507, 0.236, -0.4697, 0.7323, 0.6794, -0.04677, 0.5959, 0.7907, 0.1404, 0.5959, 0.7907, 0.1404, 0.7572, 0.6469, -0.09015])] * 3)])
me_cube_001 = bpy.data.meshes.new('Cube.001')
me_cube_001.from_pydata([(-1.585, -0.06534, -2.532), (-1.006, -0.649, 1.021), (-1.0, 1.716, -2.537), (-1.0, 1.0, 1.0), (1.0, -0.2839, -2.537), (1.0, -1.0, 1.0), (1.0, 1.716, -2.537), (0.8088, 0.8826, 0.9923), (-1.003, -0.5112, 0.9043), (-5.976, -0.3894, 1.254), (-0.6202, 1.127, 0.9153), (-5.916, 1.127, 1.25), (0.6469, -0.7121, 0.9557), (-4.649, -0.7121, 1.291), (0.6469, 1.127, 0.9557), (-4.75, 1.019, 1.286), (-0.2426, -1.088, 0.9603), (6.262, -1.276, 1.255), (-0.7041, 0.4811, 0.9862), (5.516, -0.00206, 1.286), (1.115, -0.3737, 0.906), (7.335, -0.8569, 1.206), (0.2867, 1.163, 0.9482), (6.437, 0.5263, 1.248)], [], [(0, 1, 3, 2), (2, 3, 7, 6), (6, 7, 5, 4), (4, 5, 1, 0), (2, 6, 4, 0), (7, 3, 1, 5), (8, 9, 11, 10), (10, 11, 15, 14), (14, 15, 13, 12), (12, 13, 9, 8), (10, 14, 12, 8), (15, 11, 9, 13), (16, 17, 19, 18), (18, 19, 23, 22), (22, 23, 21, 20), (20, 21, 17, 16), (18, 22, 20, 16), (23, 19, 17, 21)])
_uv = me_cube_001.uv_layers.new(name='UVMap')
_uv.uv.foreach_set('vector', [0.375, 0.0, 0.625, 0.0, 0.625, 0.25, 0.375, 0.25, 0.375, 0.25, 0.625, 0.25, 0.625, 0.5, 0.375, 0.5, 0.375, 0.5, 0.625, 0.5, 0.625, 0.75, 0.375, 0.75, 0.375, 0.75, 0.625, 0.75, 0.625, 1.0, 0.375, 1.0, 0.125, 0.5, 0.375, 0.5, 0.375, 0.75, 0.125, 0.75, 0.625, 0.5, 0.875, 0.5, 0.875, 0.75, 0.625, 0.75, 0.375, 0.0, 0.625, 0.0, 0.625, 0.25, 0.375, 0.25, 0.375, 0.25, 0.625, 0.25, 0.625, 0.5, 0.375, 0.5, 0.375, 0.5, 0.625, 0.5, 0.625, 0.75, 0.375, 0.75, 0.375, 0.75, 0.625, 0.75, 0.625, 1.0, 0.375, 1.0, 0.125, 0.5, 0.375, 0.5, 0.375, 0.75, 0.125, 0.75, 0.625, 0.5, 0.875, 0.5, 0.875, 0.75, 0.625, 0.75, 0.375, 0.0, 0.625, 0.0, 0.625, 0.25, 0.375, 0.25, 0.375, 0.25, 0.625, 0.25, 0.625, 0.5, 0.375, 0.5, 0.375, 0.5, 0.625, 0.5, 0.625, 0.75, 0.375, 0.75, 0.375, 0.75, 0.625, 0.75, 0.625, 1.0, 0.375, 1.0, 0.125, 0.5, 0.375, 0.5, 0.375, 0.75, 0.125, 0.75, 0.625, 0.5, 0.875, 0.5, 0.875, 0.75, 0.625, 0.75])
me_cube_001.materials.append(mat_woodcolor)
me_cube_001.update()
me_cube_005 = bpy.data.meshes.new('Cube.005')
me_cube_005.from_pydata([(-1.507, -0.5511, -2.452), (-1.006, -0.649, 1.021), (-0.922, 1.23, -2.457), (-1.0, 1.0, 1.0), (1.078, -0.7697, -2.457), (1.0, -1.0, 1.0), (1.078, 1.23, -2.457), (0.8088, 0.8826, 0.9923), (-1.003, -0.5112, 0.9043), (-5.976, -0.3894, 1.254), (-0.6202, 1.127, 0.9153), (-5.916, 1.127, 1.25), (0.6469, -0.7121, 0.9557), (-4.649, -0.7121, 1.291), (0.6469, 1.127, 0.9557), (-4.75, 1.019, 1.286), (-0.2426, -1.088, 0.9603), (6.262, -1.276, 1.255), (-0.7041, 0.4811, 0.9862), (5.516, -0.00206, 1.286), (1.115, -0.3737, 0.906), (7.335, -0.8569, 1.206), (0.2867, 1.163, 0.9482), (6.437, 0.5263, 1.248)], [], [(0, 1, 3, 2), (2, 3, 7, 6), (6, 7, 5, 4), (4, 5, 1, 0), (2, 6, 4, 0), (7, 3, 1, 5), (8, 9, 11, 10), (10, 11, 15, 14), (14, 15, 13, 12), (12, 13, 9, 8), (10, 14, 12, 8), (15, 11, 9, 13), (16, 17, 19, 18), (18, 19, 23, 22), (22, 23, 21, 20), (20, 21, 17, 16), (18, 22, 20, 16), (23, 19, 17, 21)])
_uv = me_cube_005.uv_layers.new(name='UVMap')
_uv.uv.foreach_set('vector', [0.375, 0.0, 0.625, 0.0, 0.625, 0.25, 0.375, 0.25, 0.375, 0.25, 0.625, 0.25, 0.625, 0.5, 0.375, 0.5, 0.375, 0.5, 0.625, 0.5, 0.625, 0.75, 0.375, 0.75, 0.375, 0.75, 0.625, 0.75, 0.625, 1.0, 0.375, 1.0, 0.125, 0.5, 0.375, 0.5, 0.375, 0.75, 0.125, 0.75, 0.625, 0.5, 0.875, 0.5, 0.875, 0.75, 0.625, 0.75, 0.375, 0.0, 0.625, 0.0, 0.625, 0.25, 0.375, 0.25, 0.375, 0.25, 0.625, 0.25, 0.625, 0.5, 0.375, 0.5, 0.375, 0.5, 0.625, 0.5, 0.625, 0.75, 0.375, 0.75, 0.375, 0.75, 0.625, 0.75, 0.625, 1.0, 0.375, 1.0, 0.125, 0.5, 0.375, 0.5, 0.375, 0.75, 0.125, 0.75, 0.625, 0.5, 0.875, 0.5, 0.875, 0.75, 0.625, 0.75, 0.375, 0.0, 0.625, 0.0, 0.625, 0.25, 0.375, 0.25, 0.375, 0.25, 0.625, 0.25, 0.625, 0.5, 0.375, 0.5, 0.375, 0.5, 0.625, 0.5, 0.625, 0.75, 0.375, 0.75, 0.375, 0.75, 0.625, 0.75, 0.625, 1.0, 0.375, 1.0, 0.125, 0.5, 0.375, 0.5, 0.375, 0.75, 0.125, 0.75, 0.625, 0.5, 0.875, 0.5, 0.875, 0.75, 0.625, 0.75])
me_cube_005.materials.append(mat_woodcolor)
me_cube_005.update()
me_cube_006 = bpy.data.meshes.new('Cube.006')
me_cube_006.from_pydata([(-1.585, -0.7814, -0.9956), (-1.006, -0.649, 1.021), (-1.0, 1.0, -1.0), (-1.0, 1.0, 1.0), (1.0, -1.0, -1.0), (1.0, -1.0, 1.0), (1.0, 1.0, -1.0), (0.8088, 0.8826, 0.9923)], [], [(0, 1, 3, 2), (2, 3, 7, 6), (6, 7, 5, 4), (4, 5, 1, 0), (2, 6, 4, 0), (7, 3, 1, 5)])
_uv = me_cube_006.uv_layers.new(name='UVMap')
_uv.uv.foreach_set('vector', [0.375, 0.0, 0.625, 0.0, 0.625, 0.25, 0.375, 0.25, 0.375, 0.25, 0.625, 0.25, 0.625, 0.5, 0.375, 0.5, 0.375, 0.5, 0.625, 0.5, 0.625, 0.75, 0.375, 0.75, 0.375, 0.75, 0.625, 0.75, 0.625, 1.0, 0.375, 1.0, 0.125, 0.5, 0.375, 0.5, 0.375, 0.75, 0.125, 0.75, 0.625, 0.5, 0.875, 0.5, 0.875, 0.75, 0.625, 0.75])
me_cube_006.materials.append(mat_woodcolor)
me_cube_006.update()

# ---- objects
ob_mesh_pig = bpy.data.objects.new('Mesh_Pig', me_mesh_pig)
ob_cube = bpy.data.objects.new('Cube', me_cube_001)
ob_cube_001 = bpy.data.objects.new('Cube.001', me_cube_005)
ob_cube_002 = bpy.data.objects.new('Cube.002', me_cube_006)

# ---- transforms, parenting, visibility, modifiers, constraints
ob_mesh_pig.location = (0.2986, -0.07379, 11.28)
ob_mesh_pig.rotation_euler = (-1.551, -4.366e-18, 4.44e-16)
ob_mesh_pig.scale = (0.03949, 0.03949, 0.03949)
ob_cube.location = (0.3709, 6.936, 7.168)
ob_cube.scale = (0.1588, 0.1972, 3.537)
ob_cube_001.location = (0.3709, -7.165, 7.198)
ob_cube_001.rotation_euler = (0.0, -0.0, -2.875)
ob_cube_001.scale = (0.1588, 0.1972, 3.537)
ob_cube_002.location = (0.3568, -0.4003, 10.98)
ob_cube_002.rotation_euler = (1.579, -0.2662, -3.144)
ob_cube_002.scale = (0.06237, 0.1032, 9.212)

# ---- collection membership
col_collection.objects.link(ob_mesh_pig)
col_collection.objects.link(ob_cube)
col_collection.objects.link(ob_cube_001)
col_collection.objects.link(ob_cube_002)

# ---- scene / render settings (as saved in the file)
scene.frame_start = 1; scene.frame_end = 250; scene.frame_set(1)
scene.render.engine = 'BLENDER_EEVEE_NEXT'
bpy.context.view_layer.update()

# ---- added for rendering (the .blend has no active camera and no usable light): camera, sun
cam_auto = bpy.data.cameras.new('AutoCamera')
cam_auto.lens = 50.0
cam_auto.sensor_width = 36.0
cam_auto.clip_end = 1000.0
ob_auto_camera = bpy.data.objects.new('AutoCamera', cam_auto)
scene.collection.objects.link(ob_auto_camera)
ob_auto_camera.location = (22.8635, -27.3089, 23.9353)
ob_auto_camera.rotation_euler = (1.09748, -7.21219e-08, 0.694738)
scene.camera = ob_auto_camera
light_auto_sun = bpy.data.lights.new('AutoSun', 'SUN')
light_auto_sun.energy = 3.0
light_auto_sun.angle = 0.0523599
ob_auto_sun = bpy.data.objects.new('AutoSun', light_auto_sun)
scene.collection.objects.link(ob_auto_sun)
ob_auto_sun.rotation_euler = (0.872665, 0.174533, 0.523599)
bpy.context.view_layer.update()
